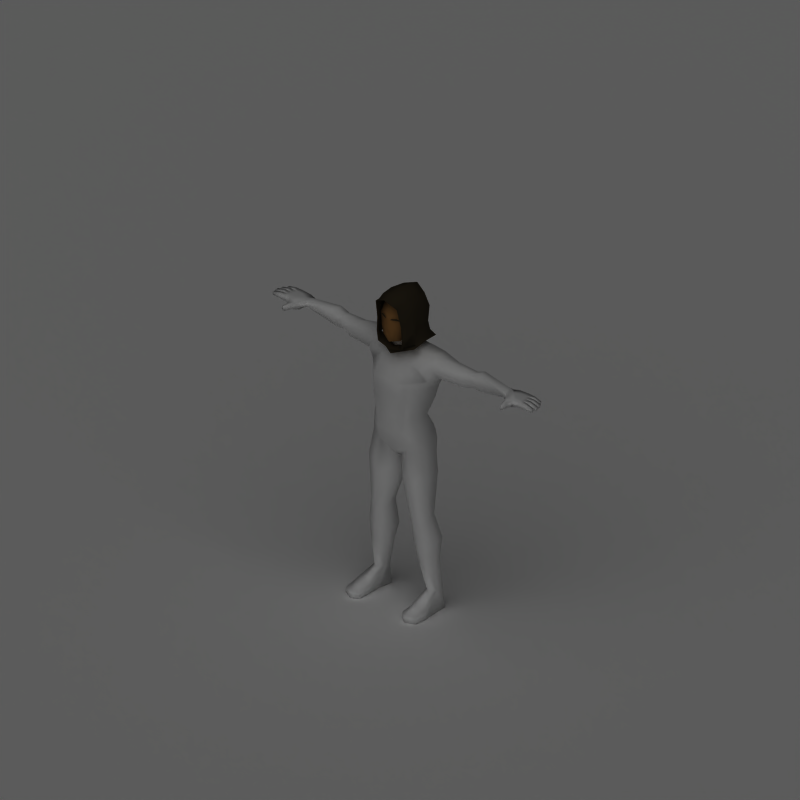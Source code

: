 # Source: male_head3.blend  (saved by Blender 2.49.2; exported with 4.5.12 LTS)
import bpy
from mathutils import Matrix  # noqa: F401  (used for matrix-valued properties, if any)

bpy.ops.wm.read_factory_settings(use_empty=True)
scene = bpy.context.scene
scene.name = 'Scene'

# ---- collections
col_collection_1 = bpy.data.collections.new('Collection 1'); scene.collection.children.link(col_collection_1)

# ---- materials (node trees are filled in below, after node groups)
mat_skin_001 = bpy.data.materials.new('Skin.001')
mat_skin_001.alpha_threshold = 0.0
mat_skin_001.preview_render_type = 'SHADERBALL'
mat_skin_001.diffuse_color = (0.6666, 0.4603, 0.2403, 1.0)
mat_skin_001.roughness = 0.5
mat_skin_001.specular_intensity = 0.0
mat_skin_001.line_color = (0.0, 0.0, 0.0, 1.0)
mat_leather = bpy.data.materials.new('Leather')
mat_leather.alpha_threshold = 0.0
mat_leather.preview_render_type = 'FLAT'
mat_leather.diffuse_color = (0.2273, 0.1926, 0.1311, 1.0)
mat_leather.specular_color = (0.3966, 0.3425, 0.294)
mat_leather.roughness = 0.5
mat_leather.specular_intensity = 0.0
mat_leather.line_color = (0.0, 0.0, 0.0, 1.0)
mat_invis = bpy.data.materials.new('Invis')
mat_invis.alpha_threshold = 0.0
mat_invis.preview_render_type = 'SHADERBALL'
mat_invis.diffuse_color = (1.0, 1.0, 1.0, 1.0)
mat_invis.roughness = 0.5
mat_invis.specular_intensity = 0.0
mat_material = bpy.data.materials.new('Material')
mat_material.alpha_threshold = 0.0
mat_material.roughness = 0.5
mat_material.line_color = (0.0, 0.0, 0.0, 1.0)
mat_shadowcatcher = bpy.data.materials.new('ShadowCatcher')
mat_shadowcatcher.alpha_threshold = 0.0
mat_shadowcatcher.diffuse_color = (1.0, 1.0, 1.0, 1.0)
mat_shadowcatcher.roughness = 0.5
mat_shadowcatcher.line_color = (0.0, 0.0, 0.0, 0.666)

# ---- material node trees

# ---- world
world_world = bpy.data.worlds.new('World'); scene.world = world_world
world_world.color = (0.1, 0.1, 0.1)
world_world.use_sun_shadow = False
world_world.sun_shadow_jitter_overblur = 0.0
world_world.cycles.sampling_method = 'MANUAL'
world_world.cycles.sample_map_resolution = 256

# ---- cameras
cam_camera_001 = bpy.data.cameras.new('Camera.001')
cam_camera_001.type = 'ORTHO'
cam_camera_001.passepartout_alpha = 0.2
cam_camera_001.clip_end = 100.0
cam_camera_001.lens = 35.0
cam_camera_001.ortho_scale = 4.245
cam_camera_001.show_passepartout = False
cam_camera_001.show_safe_areas = True
cam_camera_001.dof.focus_distance = 0.0
cam_camera_001.dof.aperture_fstop = 128.0

# ---- lights
light_lamp = bpy.data.lights.new('Lamp', 'SUN')
light_lamp.transmission_factor = 0.0
light_lamp.angle = 1.571
light_lamp.energy = 1.0
light_lamp.shadow_buffer_clip_start = 0.5
light_lamp.shadow_soft_size = 1.0
light_lamp.shadow_cascade_max_distance = 1000.0
light_lamp.cycles.use_multiple_importance_sampling = False

# ---- meshes
me_plane = bpy.data.meshes.new('Plane')
me_plane.from_pydata([], [], [])
me_plane.use_remesh_preserve_volume = False
me_plane.use_remesh_preserve_attributes = False
me_plane.use_mirror_vertex_groups = False
me_plane.update()
me_mehumanmale = bpy.data.meshes.new('meHumanMale')
me_mehumanmale.from_pydata([(-0.01556, -0.09391, 0.7634), (-0.04762, -0.08049, 0.775), (-0.07205, -0.06713, 0.763), (-0.04969, -0.08275, 0.7665), (-0.02085, -0.09152, 0.7698), (0.02057, -0.09152, 0.7698), (0.04942, -0.08275, 0.7665), (0.07178, -0.06713, 0.763), (0.04735, -0.08049, 0.775), (0.01529, -0.09391, 0.7634), (-0.04282, -0.06806, 0.7507), (0.04282, -0.06806, 0.7507), (0.02123, -0.0911, 0.7033), (-0.02123, -0.0911, 0.7033), (7.278e-09, -0.1193, 0.7103), (0.0, 0.02662, 0.8851), (0.07053, 0.0243, 0.8532), (-0.07053, 0.0243, 0.8532), (0.08691, 0.01961, 0.7702), (-0.08691, 0.01961, 0.7702), (0.07065, -0.06624, 0.6955), (5.315e-10, -0.1016, 0.6974), (-0.07065, -0.06624, 0.6955), (0.07748, 0.02366, 0.6945), (-0.07748, 0.02366, 0.6945), (0.0568, 0.1009, 0.6505), (0.06153, 0.009241, 0.6414), (0.06506, 0.1168, 0.6966), (0.05947, -0.06496, 0.6405), (0.07977, -0.06372, 0.7713), (0.06641, 0.1248, 0.7724), (0.06148, -0.04299, 0.8443), (0.06148, 0.09614, 0.8491), (3.02e-09, 0.1063, 0.8686), (0.0, -0.05914, 0.8715), (-0.06148, 0.09614, 0.8491), (-0.06148, -0.04299, 0.8443), (0.0, 0.1629, 0.7713), (0.0, -0.09518, 0.7713), (-0.06641, 0.1248, 0.7724), (-0.07977, -0.06372, 0.7713), (-0.05947, -0.06496, 0.6405), (-0.06506, 0.1168, 0.6966), (0.0, 0.1174, 0.6327), (-0.06153, 0.009241, 0.6414), (-0.0568, 0.1009, 0.6505), (0.0, 0.1537, 0.6955), (0.0, -0.08716, 0.6222), (0.0, -0.006751, 0.6107), (1.079e-05, -0.04304, 0.5848), (1.597e-05, -0.06355, 0.58), (-4.483e-05, 0.1799, 0.6865), (-0.07996, 0.149, 0.631), (-0.1287, -0.01605, 0.6216), (-4.823e-05, 0.1934, 0.6075), (-0.07811, 0.1355, 0.6877), (-0.08274, -0.06434, 0.6043), (-0.0845, -0.06883, 0.742), (-0.07973, 0.1452, 0.7787), (-4.756e-05, 0.1908, 0.7774), (-0.07493, -0.08333, 0.8555), (-0.0738, 0.1107, 0.8707), (2.452e-05, -0.1001, 0.8922), (-3.363e-05, 0.135, 0.8942), (0.07375, 0.1108, 0.8707), (0.07497, -0.08329, 0.8555), (0.07966, 0.1452, 0.7787), (0.08453, -0.06878, 0.742), (0.08277, -0.0643, 0.6043), (0.07804, 0.1356, 0.6877), (0.1287, -0.01598, 0.6216), (0.07988, 0.149, 0.631), (-0.09298, 0.02375, 0.6852), (0.09297, 0.0238, 0.6852), (-0.09042, -0.0669, 0.6615), (0.09045, -0.06686, 0.6615), (-0.1043, 0.0189, 0.7762), (0.1043, 0.01895, 0.7762), (-0.08464, 0.02452, 0.8757), (0.08463, 0.02457, 0.8757), (-6.78e-06, 0.02734, 0.9139), (1.418e-05, -0.05671, 0.582), (-0.1265, -0.02805, 0.627), (0.1266, -0.02799, 0.627), (0.1174, -0.02011, 0.6919), (-0.1174, -0.02017, 0.6919), (0.1, -0.02102, 0.7828), (-0.1, -0.02107, 0.7828), (0.07922, -0.04483, 0.8716), (-0.07919, -0.04487, 0.8716), (1.64e-05, -0.06553, 0.9004), (-0.08449, -0.08542, 0.7407), (-0.07492, -0.1084, 0.8545), (3.086e-05, -0.1251, 0.8912), (2.046e-05, -0.08114, 0.5734), (-0.08274, -0.08142, 0.597), (0.07498, -0.1083, 0.8545), (0.08453, -0.08537, 0.7407), (0.08278, -0.08138, 0.597), (-0.09041, -0.08332, 0.6595), (0.09045, -0.08328, 0.6596), (-0.09849, 0.1751, 0.5926), (-0.1308, -0.03677, 0.6039), (-4.98e-05, 0.1997, 0.5913), (1.865e-05, -0.07456, 0.5463), (0.1323, -0.03286, 0.6026), (0.0984, 0.1752, 0.5926), (-0.11, 0.06141, 0.6451), (0.1099, 0.06147, 0.6451), (0.08551, 0.07969, 0.6865), (-0.08555, 0.07965, 0.6865), (0.09197, 0.08208, 0.7774), (-0.09201, 0.08203, 0.7774), (0.07919, 0.06767, 0.8732), (-0.07922, 0.06763, 0.8732), (-2.02e-05, 0.08115, 0.9041), (-0.1275, 0.06899, 0.6164), (0.1282, 0.07135, 0.6156)], [], [(1, 3, 2), (4, 0, 3, 1), (6, 9, 5, 8), (8, 7, 6), (41, 47, 21, 13), (28, 12, 21, 47), (10, 40, 22), (13, 10, 22), (10, 13, 38), (40, 10, 38), (11, 12, 20), (29, 11, 20), (11, 29, 38), (12, 11, 38), (38, 13, 14), (38, 14, 12), (21, 14, 13), (21, 12, 14), (20, 12, 28), (13, 22, 41), (33, 15, 16, 32), (35, 17, 15, 33), (36, 34, 15, 17), (34, 31, 16, 15), (40, 36, 17, 19), (39, 19, 17, 35), (32, 16, 18, 30), (31, 29, 18, 16), (42, 24, 19, 39), (40, 19, 24, 22), (30, 18, 23, 27), (29, 20, 23, 18), (45, 44, 24, 42), (44, 41, 22, 24), (27, 23, 26, 25), (28, 26, 23, 20), (47, 48, 26, 28), (43, 46, 27, 25), (46, 37, 30, 27), (29, 31, 34, 38), (37, 33, 32, 30), (37, 39, 35, 33), (40, 38, 34, 36), (46, 42, 39, 37), (43, 45, 42, 46), (44, 48, 47, 41), (54, 52, 55, 51), (51, 55, 58, 59), (59, 58, 61, 63), (59, 63, 64, 66), (51, 59, 66, 69), (54, 51, 69, 71), (49, 81, 82, 53), (81, 50, 56, 82), (50, 81, 83, 68), (81, 49, 70, 83), (68, 83, 84, 75), (83, 70, 73, 84), (53, 82, 85, 72), (82, 56, 74, 85), (75, 84, 86, 67), (84, 73, 77, 86), (57, 87, 85, 74), (87, 76, 72, 85), (67, 86, 88, 65), (86, 77, 79, 88), (60, 89, 87, 57), (89, 78, 76, 87), (65, 88, 90, 62), (88, 79, 80, 90), (62, 90, 89, 60), (90, 80, 78, 89), (60, 57, 91, 92), (62, 60, 92, 93), (56, 50, 94, 95), (67, 65, 96, 97), (65, 62, 93, 96), (50, 68, 98, 94), (74, 56, 95, 99), (57, 74, 99, 91), (75, 67, 97, 100), (68, 75, 100, 98), (52, 54, 103, 101), (49, 53, 102, 104), (54, 71, 106, 103), (70, 49, 104, 105), (69, 109, 108, 71), (109, 73, 70, 108), (52, 107, 110, 55), (107, 53, 72, 110), (66, 111, 109, 69), (111, 77, 73, 109), (55, 110, 112, 58), (110, 72, 76, 112), (64, 113, 111, 66), (113, 79, 77, 111), (58, 112, 114, 61), (112, 76, 78, 114), (61, 114, 115, 63), (114, 78, 80, 115), (63, 115, 113, 64), (115, 80, 79, 113), (53, 107, 116, 102), (107, 52, 101, 116), (71, 108, 117, 106), (108, 70, 105, 117)])
me_mehumanmale.polygons.foreach_set('use_smooth', [True] * 106)
me_mehumanmale.polygons.foreach_set('material_index', [1, 1, 1, 1, 0, 0, 0, 0, 0, 0, 0, 0, 0, 0, 0, 0, 0, 0, 0, 0, 0, 0, 0, 0, 0, 0, 0, 0, 0, 0, 0, 0, 0, 0, 0, 0, 0, 0, 0, 0, 0, 0, 0, 0, 0, 0, 1, 1, 1, 1, 1, 1, 1, 1, 1, 1, 1, 1, 1, 1, 1, 1, 1, 1, 1, 1, 1, 1, 1, 1, 1, 1, 1, 1, 1, 1, 1, 1, 1, 1, 1, 1, 1, 1, 1, 1, 1, 1, 1, 1, 1, 1, 1, 1, 1, 1, 1, 1, 1, 1, 1, 1, 1, 1, 1, 1])
_k = set([(12, 21), (13, 21)])
me_mehumanmale.attributes.new('sharp_edge', 'BOOLEAN', 'EDGE').data.foreach_set('value', [ (min(e.vertices), max(e.vertices)) in _k for e in me_mehumanmale.edges])
_uv = me_mehumanmale.uv_layers.new(name='UVTex')
_uv.uv.foreach_set('vector', [0.0, 0.0, 1.0, 1.0, 1.0, 0.0, 1.0, 1.0, 0.0, 0.0, 1.0, 1.0, 1.0, 0.0, 1.0, 1.0, 0.0, 0.0, 1.0, 1.0, 1.0, 0.0, 0.0, 0.0, 1.0, 0.0, 1.0, 1.0, 0.877, 0.1074, 0.8781, 0.1315, 0.8555, 0.1314, 0.8555, 0.1182, 0.8769, 0.1557, 0.8554, 0.1447, 0.8555, 0.1314, 0.8781, 0.1315, 0.8425, 0.1113, 0.8295, 0.1044, 0.8555, 0.105, 0.8555, 0.1182, 0.8425, 0.1113, 0.8555, 0.105, 0.8425, 0.1113, 0.8555, 0.1182, 0.831, 0.1314, 0.8295, 0.1044, 0.8425, 0.1113, 0.831, 0.1314, 0.8424, 0.1515, 0.8554, 0.1447, 0.8553, 0.1579, 0.8294, 0.1583, 0.8424, 0.1515, 0.8553, 0.1579, 0.8424, 0.1515, 0.8294, 0.1583, 0.831, 0.1314, 0.8554, 0.1447, 0.8424, 0.1515, 0.831, 0.1314, 0.0, 0.0, 1.0, 1.0, 1.0, 0.0, 0.0, 0.0, 1.0, 0.0, 1.0, 1.0, 0.0, 0.0, 1.0, 0.0, 1.0, 1.0, 0.0, 0.0, 1.0, 1.0, 1.0, 0.0, 0.8553, 0.1579, 0.8554, 0.1447, 0.8769, 0.1557, 0.8555, 0.1182, 0.8555, 0.105, 0.877, 0.1074, 0.7385, 0.1311, 0.7698, 0.1312, 0.7719, 0.1609, 0.742, 0.1579, 0.7422, 0.1043, 0.772, 0.1015, 0.7698, 0.1312, 0.7385, 0.1311, 0.8001, 0.1059, 0.7984, 0.1313, 0.7698, 0.1312, 0.772, 0.1015, 0.7984, 0.1313, 0.7999, 0.1567, 0.7719, 0.1609, 0.7698, 0.1312, 0.8295, 0.1044, 0.8001, 0.1059, 0.7926, 0.07759, 0.8263, 0.07524, 0.8217, 0.03489, 0.8263, 0.07524, 0.7926, 0.07759, 0.791, 0.04694, 0.7905, 0.2155, 0.7923, 0.1849, 0.826, 0.1874, 0.8211, 0.2278, 0.7999, 0.1567, 0.8294, 0.1583, 0.826, 0.1874, 0.7923, 0.1849, 0.851, 0.03507, 0.8553, 0.07162, 0.8263, 0.07524, 0.8217, 0.03489, 0.8295, 0.1044, 0.8263, 0.07524, 0.8553, 0.07162, 0.8555, 0.105, 0.8211, 0.2278, 0.826, 0.1874, 0.8549, 0.1912, 0.8504, 0.2278, 0.8294, 0.1583, 0.8553, 0.1579, 0.8549, 0.1912, 0.826, 0.1874, 0.8717, 0.03722, 0.8778, 0.07661, 0.8553, 0.07162, 0.851, 0.03507, 0.8778, 0.07661, 0.877, 0.1074, 0.8555, 0.105, 0.8553, 0.07162, 0.8504, 0.2278, 0.8549, 0.1912, 0.8774, 0.1864, 0.8711, 0.2257, 0.8769, 0.1557, 0.8774, 0.1864, 0.8549, 0.1912, 0.8553, 0.1579, 0.8781, 0.1315, 0.9157, 0.1316, 0.9072, 0.1677, 0.8769, 0.1557, 0.8798, 0.251, 0.8504, 0.2584, 0.8504, 0.2278, 0.8711, 0.2257, 0.8504, 0.2584, 0.8179, 0.2582, 0.8211, 0.2278, 0.8504, 0.2278, 0.8294, 0.1583, 0.7999, 0.1567, 0.7984, 0.1313, 0.831, 0.1314, 0.8179, 0.2582, 0.7742, 0.2381, 0.7905, 0.2155, 0.8211, 0.2278, 0.8186, 0.004382, 0.8217, 0.03489, 0.791, 0.04694, 0.7748, 0.02423, 0.8295, 0.1044, 0.831, 0.1314, 0.7984, 0.1313, 0.8001, 0.1059, 0.8512, 0.004382, 0.851, 0.03507, 0.8217, 0.03489, 0.8186, 0.004382, 0.8806, 0.01197, 0.8717, 0.03722, 0.851, 0.03507, 0.8512, 0.004382, 0.9074, 0.09547, 0.9157, 0.1316, 0.8781, 0.1315, 0.877, 0.1074, 0.873, 0.3162, 0.8574, 0.3602, 0.8214, 0.3564, 0.8217, 0.3029, 0.8217, 0.3029, 0.8214, 0.3564, 0.7704, 0.356, 0.765, 0.3029, 0.765, 0.3029, 0.7704, 0.356, 0.7168, 0.3767, 0.6905, 0.3336, 0.7624, 0.7452, 0.6883, 0.7136, 0.7151, 0.6708, 0.7685, 0.6922, 0.8191, 0.7459, 0.7624, 0.7452, 0.7685, 0.6922, 0.8194, 0.6924, 0.8705, 0.7332, 0.8191, 0.7459, 0.8194, 0.6924, 0.8555, 0.689, 0.9339, 0.5251, 0.9011, 0.5249, 0.893, 0.4723, 0.9195, 0.462, 0.9011, 0.5249, 0.8683, 0.5247, 0.8665, 0.4825, 0.893, 0.4723, 0.8683, 0.5247, 0.9011, 0.5249, 0.8924, 0.5774, 0.866, 0.5668, 0.9011, 0.5249, 0.9339, 0.5251, 0.9188, 0.588, 0.8924, 0.5774, 0.866, 0.5668, 0.8664, 0.5936, 0.8279, 0.5997, 0.8284, 0.5706, 0.8664, 0.5936, 0.8667, 0.6204, 0.8275, 0.6287, 0.8279, 0.5997, 0.8679, 0.4289, 0.8672, 0.4557, 0.8288, 0.4492, 0.8287, 0.4201, 0.8672, 0.4557, 0.8665, 0.4825, 0.8289, 0.4783, 0.8288, 0.4492, 0.8284, 0.5706, 0.8279, 0.5997, 0.7801, 0.5966, 0.7831, 0.5712, 0.8279, 0.5997, 0.8275, 0.6287, 0.777, 0.622, 0.7801, 0.5966, 0.7837, 0.4771, 0.7809, 0.4517, 0.8288, 0.4492, 0.8289, 0.4783, 0.7809, 0.4517, 0.7782, 0.4263, 0.8287, 0.4201, 0.8288, 0.4492, 0.7831, 0.5712, 0.7801, 0.5966, 0.725, 0.5928, 0.7317, 0.5682, 0.7801, 0.5966, 0.777, 0.622, 0.7183, 0.6174, 0.725, 0.5928, 0.7322, 0.4796, 0.7258, 0.4549, 0.7809, 0.4517, 0.7837, 0.4771, 0.7258, 0.4549, 0.7194, 0.4302, 0.7782, 0.4263, 0.7809, 0.4517, 0.7317, 0.5682, 0.7073, 0.5719, 0.7042, 0.5237, 0.7292, 0.5239, 0.7073, 0.5719, 0.6828, 0.5755, 0.6792, 0.5236, 0.7042, 0.5237, 0.7292, 0.5239, 0.7042, 0.5237, 0.7078, 0.4756, 0.7322, 0.4796, 0.7042, 0.5237, 0.6792, 0.5236, 0.6834, 0.4716, 0.7078, 0.4756, 0.7322, 0.4796, 0.7258, 0.4549, 0.7809, 0.4517, 0.7837, 0.4771, 0.7292, 0.5239, 0.7042, 0.5237, 0.7078, 0.4756, 0.7322, 0.4796, 0.9011, 0.5249, 0.8683, 0.5247, 0.8665, 0.4825, 0.893, 0.4723, 0.7831, 0.5712, 0.7801, 0.5966, 0.725, 0.5928, 0.7317, 0.5682, 0.7317, 0.5682, 0.7073, 0.5719, 0.7042, 0.5237, 0.7292, 0.5239, 0.8683, 0.5247, 0.9011, 0.5249, 0.8924, 0.5774, 0.866, 0.5668, 0.8672, 0.4557, 0.8665, 0.4825, 0.8289, 0.4783, 0.8288, 0.4492, 0.7837, 0.4771, 0.7809, 0.4517, 0.8288, 0.4492, 0.8289, 0.4783, 0.8284, 0.5706, 0.8279, 0.5997, 0.7801, 0.5966, 0.7831, 0.5712, 0.866, 0.5668, 0.8664, 0.5936, 0.8279, 0.5997, 0.8284, 0.5706, 0.873, 0.3162, 0.8574, 0.3602, 0.8214, 0.3564, 0.8217, 0.3029, 0.9339, 0.5251, 0.9011, 0.5249, 0.893, 0.4723, 0.9195, 0.462, 0.8705, 0.7332, 0.8191, 0.7459, 0.8194, 0.6924, 0.8555, 0.689, 0.9011, 0.5249, 0.9339, 0.5251, 0.9188, 0.588, 0.8924, 0.5774, 0.8194, 0.6924, 0.8234, 0.6606, 0.8611, 0.6547, 0.8555, 0.689, 0.8234, 0.6606, 0.8275, 0.6287, 0.8667, 0.6204, 0.8611, 0.6547, 0.8574, 0.3602, 0.8626, 0.3946, 0.825, 0.3883, 0.8214, 0.3564, 0.8626, 0.3946, 0.8679, 0.4289, 0.8287, 0.4201, 0.825, 0.3883, 0.7685, 0.6922, 0.7728, 0.6571, 0.8234, 0.6606, 0.8194, 0.6924, 0.7728, 0.6571, 0.777, 0.622, 0.8275, 0.6287, 0.8234, 0.6606, 0.8214, 0.3564, 0.825, 0.3883, 0.7743, 0.3912, 0.7704, 0.356, 0.825, 0.3883, 0.8287, 0.4201, 0.7782, 0.4263, 0.7743, 0.3912, 0.7151, 0.6708, 0.7167, 0.6441, 0.7728, 0.6571, 0.7685, 0.6922, 0.7167, 0.6441, 0.7183, 0.6174, 0.777, 0.622, 0.7728, 0.6571, 0.7704, 0.356, 0.7743, 0.3912, 0.7181, 0.4035, 0.7168, 0.3767, 0.7743, 0.3912, 0.7782, 0.4263, 0.7194, 0.4302, 0.7181, 0.4035, 0.6313, 0.4761, 0.6573, 0.4739, 0.6484, 0.5234, 0.6176, 0.5232, 0.6573, 0.4739, 0.6834, 0.4716, 0.6792, 0.5236, 0.6484, 0.5234, 0.6176, 0.5232, 0.6484, 0.5234, 0.6567, 0.573, 0.6307, 0.5705, 0.6484, 0.5234, 0.6792, 0.5236, 0.6828, 0.5755, 0.6567, 0.573, 0.8574, 0.3602, 0.8626, 0.3946, 0.825, 0.3883, 0.8214, 0.3564, 0.8626, 0.3946, 0.8679, 0.4289, 0.8287, 0.4201, 0.825, 0.3883, 0.8194, 0.6924, 0.8234, 0.6606, 0.8611, 0.6547, 0.8555, 0.689, 0.8234, 0.6606, 0.8275, 0.6287, 0.8667, 0.6204, 0.8611, 0.6547])
me_mehumanmale.materials.append(mat_skin_001)
me_mehumanmale.materials.append(mat_leather)
me_mehumanmale.use_remesh_preserve_volume = False
me_mehumanmale.use_remesh_preserve_attributes = False
me_mehumanmale.use_mirror_vertex_groups = False
me_mehumanmale.update()
me_mehumanmale_003 = bpy.data.meshes.new('meHumanMale.003')
me_mehumanmale_003.from_pydata([(-0.7955, 0.006095, 0.492), (-0.8343, 0.0159, 0.5007), (-0.8356, 0.04222, 0.501), (-0.8021, 0.01565, 0.531), (-0.8328, 0.01575, 0.5332), (-0.834, 0.04207, 0.5334), (-0.8317, 0.06848, 0.5335), (-0.8332, 0.06864, 0.5011), (-0.7538, 0.1236, 0.4855), (-0.7525, 0.1239, 0.5275), (-0.887, 0.06724, 0.5064), (-0.8857, 0.06711, 0.5324), (-0.8845, 0.04079, 0.5321), (-0.8857, 0.04092, 0.5061), (-0.9332, 0.04552, 0.5038), (-0.9351, 0.0422, 0.5221), (-0.9361, 0.06326, 0.5223), (-0.9339, 0.06026, 0.5039), (-0.88, 0.09626, 0.5308), (-0.8811, 0.09637, 0.5074), (-0.8799, 0.07005, 0.5061), (-0.8787, 0.06993, 0.5321), (-0.9257, 0.07143, 0.5219), (-0.9238, 0.07475, 0.5036), (-0.9245, 0.08948, 0.5052), (-0.9267, 0.09249, 0.5217), (-0.8802, 0.03816, 0.5321), (-0.879, 0.01184, 0.5319), (-0.8815, 0.03828, 0.5061), (-0.8802, 0.01196, 0.5059), (-0.9277, 0.01656, 0.5035), (-0.9284, 0.0313, 0.5037), (-0.9296, 0.01324, 0.5218), (-0.9306, 0.0343, 0.522), (-0.746, 0.02078, 0.5285), (-0.7519, 0.07362, 0.5343), (-0.7473, 0.02011, 0.4826), (-0.7536, 0.07334, 0.483), (-0.7622, -0.01882, 0.495), (-0.7612, -0.01819, 0.5266), (-0.7872, -0.02689, 0.5262), (-0.7882, -0.02745, 0.4981), (-0.7941, -0.06078, 0.502), (-0.7921, -0.05855, 0.5231), (-0.7768, -0.06227, 0.5267), (-0.7777, -0.06298, 0.4971), (-0.9074, 0.1194, 0.5217), (-0.9052, 0.1164, 0.5052), (-0.9046, 0.1017, 0.5036), (-0.9064, 0.09838, 0.5219), (-0.8594, 0.09688, 0.5321), (-0.8606, 0.097, 0.5061), (-0.8618, 0.1233, 0.5074), (-0.8607, 0.1232, 0.5308), (-0.8105, 0.1237, 0.5315), (-0.8118, 0.1238, 0.5022), (-0.8237, 0.09509, 0.5016), (-0.8222, 0.09494, 0.5325), (-0.7883, 0.1249, 0.4919), (-0.7857, 0.1252, 0.5286), (-0.7937, 0.04366, 0.501), (-0.7921, 0.04351, 0.5334), (-0.792, 0.09604, 0.5016), (-0.7906, 0.0959, 0.5325), (-2.039e-09, -0.006751, 0.6107), (-2.797e-08, -0.09263, 0.4069), (-0.4702, 0.09932, 0.458), (-0.4702, 0.0652, 0.4579), (-0.4919, 0.03829, 0.5016), (-0.4702, 0.06513, 0.5426), (-0.4702, 0.09929, 0.5425), (-0.4702, 0.1423, 0.5015), (-0.1997, 0.1172, 0.3937), (-0.1954, 0.001093, 0.4103), (-0.1761, -0.04527, 0.4982), (-0.1421, 0.02877, 0.5718), (-0.1435, 0.1157, 0.5712), (-0.1756, 0.1655, 0.485), (-0.7113, 0.1171, 0.5196), (-0.7113, 0.09405, 0.5362), (-0.7113, 0.0553, 0.5296), (-0.7113, 0.03954, 0.506), (-0.7113, 0.06277, 0.4884), (-0.7113, 0.1017, 0.4951), (-0.06708, 0.185, 0.4823), (-0.06041, 0.09357, 0.591), (-0.05989, 0.009367, 0.5929), (-0.07574, -0.03336, 0.5206), (-1.416e-08, -0.0469, 0.4858), (5.239e-08, 0.1735, 0.4759), (-0.1425, 0.05578, 0.1736), (-0.1309, -0.04419, 0.2146), (-0.1018, -0.08717, 0.2312), (-0.06096, 0.1153, 0.1601), (-0.08111, -0.08509, 0.0904), (-0.1514, -0.03732, 0.0802), (-0.08111, 0.1724, 0.04672), (-0.1528, 0.1123, 0.06343), (-0.1659, -0.02252, 0.03588), (-0.08681, -0.06802, 0.004748), (-0.08681, 0.1805, -0.03471), (-0.1677, 0.1103, 0.01514), (-0.1549, 0.0913, -0.8743), (-0.1549, 0.04407, -0.8743), (-0.1894, 0.01014, -0.8743), (-0.2239, 0.04407, -0.8743), (-0.2239, 0.0913, -0.8743), (-0.1894, 0.1239, -0.8743), (-0.1409, 0.08509, -0.4201), (-0.1955, 0.05539, -0.4139), (-0.1973, -0.0116, -0.4355), (-0.1447, -0.04235, -0.4651), (-0.08335, -0.0116, -0.4458), (-0.08152, 0.05539, -0.4242), (-0.1421, 0.08829, -0.9849), (-0.1547, 0.007083, -0.9849), (-0.1895, 0.006883, -0.9849), (-0.2459, 0.007083, -0.9849), (-0.2424, 0.08829, -0.9849), (-0.1898, 0.1349, -0.9849), (-0.2507, -0.1486, -0.9849), (-0.1924, -0.1768, -0.9849), (-0.1525, -0.1486, -0.9849), (-0.2483, -0.1486, -0.9474), (-0.1921, -0.1768, -0.9446), (-0.1525, -0.1486, -0.9474), (-7.368e-09, -0.0244, 0.5465), (4.734e-08, 0.1568, 0.5435), (-0.0568, 0.1009, 0.6505), (-0.06153, 0.009241, 0.6414), (3.546e-08, 0.1174, 0.6327), (-0.09982, -0.09515, 0.401), (-0.09237, 0.1742, 0.3625), (-0.002365, 0.1554, 0.3587), (-0.5163, 0.1056, 0.4519), (-0.5163, 0.1438, 0.5031), (-0.5163, 0.1056, 0.5587), (-0.5163, 0.06546, 0.5588), (-0.5163, 0.03676, 0.5032), (-0.5163, 0.0655, 0.4518), (-0.406, 0.05013, 0.4408), (-0.3339, 0.1048, 0.4296), (-0.425, 0.02133, 0.4907), (-0.4037, 0.05363, 0.5437), (-0.334, 0.104, 0.5434), (-0.3034, 0.1587, 0.4877), (-0.08875, 0.01261, -0.6147), (-0.1569, -0.02393, -0.6045), (-0.231, 0.01176, -0.5779), (-0.2293, 0.08238, -0.5579), (-0.1534, 0.1322, -0.5632), (-0.08658, 0.08886, -0.5895), (-0.1987, 0.08077, -0.1604), (-0.1983, -0.02645, -0.1559), (-0.1135, 0.1367, -0.2061), (-0.112, -0.06545, -0.1885), (-0.02201, -0.004925, -0.2443), (-0.02141, 0.06641, -0.2372), (0.02141, 0.06641, -0.2372), (0.02201, -0.004925, -0.2443), (0.112, -0.06545, -0.1885), (0.1135, 0.1367, -0.2061), (0.1983, -0.02645, -0.1559), (0.1987, 0.08077, -0.1604), (0.08658, 0.08886, -0.5895), (0.1534, 0.1322, -0.5632), (0.2293, 0.08238, -0.5579), (0.231, 0.01176, -0.5779), (0.1569, -0.02393, -0.6045), (0.08875, 0.01261, -0.6147), (0.3034, 0.1587, 0.4877), (0.334, 0.104, 0.5434), (0.4037, 0.05363, 0.5437), (0.425, 0.02133, 0.4907), (0.3339, 0.1048, 0.4296), (0.406, 0.05013, 0.4408), (0.09237, 0.1742, 0.3625), (0.09982, -0.09515, 0.401), (0.06153, 0.009241, 0.6414), (0.0568, 0.1009, 0.6505), (0.1525, -0.1486, -0.9474), (0.1921, -0.1768, -0.9446), (0.2483, -0.1486, -0.9474), (0.1525, -0.1486, -0.9849), (0.1924, -0.1768, -0.9849), (0.2507, -0.1486, -0.9849), (0.1898, 0.1349, -0.9849), (0.2424, 0.08829, -0.9849), (0.2459, 0.007083, -0.9849), (0.1895, 0.006883, -0.9849), (0.1547, 0.007083, -0.9849), (0.1421, 0.08829, -0.9849), (0.08152, 0.05539, -0.4242), (0.08335, -0.0116, -0.4458), (0.1447, -0.04235, -0.4651), (0.1973, -0.0116, -0.4355), (0.1955, 0.05539, -0.4139), (0.1409, 0.08509, -0.4201), (0.1894, 0.1239, -0.8743), (0.2239, 0.0913, -0.8743), (0.2239, 0.04407, -0.8743), (0.1894, 0.01014, -0.8743), (0.1549, 0.04407, -0.8743), (0.1549, 0.0913, -0.8743), (-1.662e-08, -0.05504, -0.05819), (3.879e-08, 0.1284, -0.08252), (0.1677, 0.1103, 0.01514), (0.08681, 0.1805, -0.03471), (0.08681, -0.06802, 0.004748), (0.1659, -0.02252, 0.03588), (-2.57e-08, -0.08509, 0.0904), (0.1528, 0.1123, 0.06343), (0.08111, 0.1724, 0.04672), (0.1514, -0.03732, 0.0802), (0.08111, -0.08509, 0.0904), (0.06096, 0.1153, 0.1601), (0.1018, -0.08717, 0.2312), (0.1309, -0.04419, 0.2146), (0.1425, 0.05578, 0.1736), (-2.248e-08, -0.07445, 0.2312), (0.07574, -0.03336, 0.5206), (0.05989, 0.009367, 0.5929), (0.06041, 0.09357, 0.591), (0.06708, 0.185, 0.4823), (0.1756, 0.1655, 0.485), (0.1435, 0.1157, 0.5712), (0.1421, 0.02877, 0.5718), (0.1761, -0.04527, 0.4982), (0.1954, 0.001093, 0.4103), (0.1997, 0.1172, 0.3937), (0.4702, 0.1423, 0.5015), (0.4702, 0.09929, 0.5425), (0.4702, 0.06513, 0.5426), (0.4919, 0.03829, 0.5016), (0.4702, 0.0652, 0.4579), (0.4702, 0.09932, 0.458), (4.8e-08, 0.159, 0.04968), (3.133e-08, 0.1037, 0.1631), (-0.1922, -0.08016, -0.9849), (-0.2559, -0.07927, -0.9849), (-0.2533, -0.0823, -0.938), (-0.151, -0.07927, -0.9849), (-0.1522, -0.0823, -0.938), (-0.1917, -0.08636, -0.9185), (0.1917, -0.08636, -0.9185), (0.1522, -0.0823, -0.938), (0.151, -0.07927, -0.9849), (0.2533, -0.0823, -0.938), (0.2559, -0.07927, -0.9849), (0.1922, -0.08016, -0.9849), (-0.11, 0.02135, -0.7154), (-0.1659, -0.008547, -0.6986), (-0.2258, 0.0173, -0.6811), (-0.2246, 0.06937, -0.6677), (-0.1628, 0.1191, -0.6569), (-0.1089, 0.07341, -0.7021), (0.1089, 0.07341, -0.7021), (0.1628, 0.1191, -0.6569), (0.2246, 0.06937, -0.6677), (0.2258, 0.0173, -0.6811), (0.1659, -0.008547, -0.6986), (0.11, 0.02135, -0.7154), (-0.1799, 0.09098, -0.04574), (-0.1723, -0.0157, -0.0009543), (-0.0983, 0.1419, -0.09928), (-0.09178, -0.05109, -0.02231), (0.0137, 0.0901, -0.1081), (0.01324, -0.003993, -0.1027), (0.09178, -0.05109, -0.02231), (0.0983, 0.1419, -0.09928), (0.1723, -0.0157, -0.0009543), (0.1799, 0.09098, -0.04574), (-0.0137, 0.0901, -0.1081), (-0.01324, -0.003993, -0.1027), (-0.1673, 0.09822, 0.2785), (-0.1484, -0.03516, 0.2929), (-0.1087, -0.0905, 0.2861), (-0.07839, 0.1417, 0.2566), (0.07839, 0.1417, 0.2566), (0.1087, -0.0905, 0.2861), (0.1484, -0.03516, 0.2929), (0.1673, 0.09822, 0.2785), (3.822e-08, 0.1266, 0.2579), (-2.503e-08, -0.08288, 0.2737), (-0.2318, 0.03908, 0.4371), (-0.2207, 0.1144, 0.4116), (-0.2292, 0.008272, 0.4913), (-0.224, 0.04324, 0.5655), (-0.2214, 0.115, 0.565), (-0.2079, 0.1549, 0.4864), (0.2079, 0.1549, 0.4864), (0.2214, 0.115, 0.565), (0.224, 0.04324, 0.5655), (0.2292, 0.008272, 0.4913), (0.2207, 0.1144, 0.4116), (0.2318, 0.03908, 0.4371), (0.5163, 0.0655, 0.4518), (0.5163, 0.03676, 0.5032), (0.5163, 0.06546, 0.5588), (0.5163, 0.1056, 0.5587), (0.5163, 0.1438, 0.5031), (0.5163, 0.1056, 0.4519), (0.7113, 0.1017, 0.4951), (0.7113, 0.06277, 0.4884), (0.7113, 0.03954, 0.506), (0.7113, 0.0553, 0.5296), (0.7113, 0.09405, 0.5362), (0.7113, 0.1171, 0.5196), (0.7906, 0.09589, 0.5325), (0.792, 0.09604, 0.5016), (0.7921, 0.0435, 0.5334), (0.7937, 0.04366, 0.501), (0.7857, 0.1252, 0.5286), (0.7883, 0.1249, 0.4919), (0.8222, 0.09494, 0.5325), (0.8237, 0.09508, 0.5016), (0.8118, 0.1238, 0.5022), (0.8105, 0.1237, 0.5315), (0.8607, 0.1232, 0.5308), (0.8618, 0.1233, 0.5074), (0.8606, 0.097, 0.5061), (0.8594, 0.09688, 0.5321), (0.9064, 0.09838, 0.5219), (0.9046, 0.1017, 0.5036), (0.9052, 0.1164, 0.5052), (0.9074, 0.1194, 0.5217), (0.7777, -0.06298, 0.4971), (0.7768, -0.06227, 0.5267), (0.7921, -0.05855, 0.5231), (0.7941, -0.06078, 0.502), (0.7882, -0.02745, 0.4981), (0.7872, -0.02689, 0.5262), (0.7612, -0.01819, 0.5266), (0.7622, -0.01882, 0.495), (0.7536, 0.07334, 0.483), (0.7473, 0.02011, 0.4826), (0.7519, 0.07362, 0.5343), (0.746, 0.02078, 0.5285), (0.9306, 0.0343, 0.522), (0.9296, 0.01324, 0.5218), (0.9284, 0.0313, 0.5037), (0.9277, 0.01656, 0.5035), (0.8802, 0.01196, 0.5059), (0.8815, 0.03828, 0.5061), (0.879, 0.01184, 0.5319), (0.8802, 0.03816, 0.5321), (0.9267, 0.09249, 0.5217), (0.9245, 0.08948, 0.5052), (0.9238, 0.07475, 0.5036), (0.9257, 0.07143, 0.5219), (0.8787, 0.06993, 0.5321), (0.8799, 0.07005, 0.5061), (0.8811, 0.09637, 0.5074), (0.88, 0.09626, 0.5308), (0.9339, 0.06026, 0.5039), (0.9361, 0.06325, 0.5223), (0.9351, 0.0422, 0.5221), (0.9332, 0.04552, 0.5038), (0.8857, 0.04092, 0.5061), (0.8845, 0.04079, 0.5321), (0.8857, 0.06711, 0.5324), (0.887, 0.06724, 0.5064), (0.7525, 0.1239, 0.5275), (0.7538, 0.1236, 0.4855), (0.8332, 0.06864, 0.5011), (0.8317, 0.06848, 0.5335), (0.834, 0.04207, 0.5334), (0.8328, 0.01575, 0.5332), (0.8021, 0.01564, 0.531), (0.8356, 0.04222, 0.501), (0.8343, 0.0159, 0.5007), (0.7955, 0.006094, 0.492), (-0.1778, 0.1119, 0.3418), (-0.1574, -0.02372, 0.352), (-0.1042, -0.09574, 0.3346), (-0.08538, 0.1608, 0.3096), (0.08538, 0.1608, 0.3096), (0.1042, -0.09574, 0.3346), (0.1574, -0.02372, 0.352), (0.1778, 0.1119, 0.3418), (4.345e-08, 0.1439, 0.3083), (-2.738e-08, -0.09067, 0.3314)], [], [(0, 3, 4, 1), (7, 2, 13, 10), (6, 7, 10, 11), (5, 6, 11, 12), (2, 5, 12, 13), (13, 12, 15, 14), (12, 11, 16, 15), (11, 10, 17, 16), (10, 13, 14, 17), (14, 15, 16, 17), (6, 57, 18, 21), (56, 7, 20, 19), (7, 6, 21, 20), (20, 21, 22, 23), (19, 20, 23, 24), (21, 18, 25, 22), (18, 19, 24, 25), (23, 22, 25, 24), (4, 5, 26, 27), (5, 2, 28, 26), (1, 4, 27, 29), (2, 1, 29, 28), (28, 29, 30, 31), (29, 27, 32, 30), (26, 28, 31, 33), (27, 26, 33, 32), (30, 32, 33, 31), (36, 34, 39, 38), (0, 36, 38, 41), (34, 3, 40, 39), (3, 0, 41, 40), (40, 41, 42, 43), (39, 40, 43, 44), (41, 38, 45, 42), (38, 39, 44, 45), (43, 42, 45, 44), (80, 34, 36, 81), (79, 35, 34, 80), (78, 9, 35, 79), (82, 37, 8, 83), (81, 36, 37, 82), (48, 49, 46, 47), (53, 52, 47, 46), (50, 53, 46, 49), (52, 51, 48, 47), (51, 50, 49, 48), (55, 56, 51, 52), (57, 54, 53, 50), (54, 55, 52, 53), (78, 83, 8, 9), (9, 8, 58, 59), (54, 59, 58, 55), (6, 35, 63, 57), (54, 57, 63, 59), (9, 59, 63, 35), (5, 61, 35, 6), (3, 34, 35, 61), (3, 61, 5, 4), (2, 7, 37, 60), (7, 56, 62, 37), (0, 60, 37, 36), (8, 37, 62, 58), (55, 58, 62, 56), (0, 1, 2, 60), (18, 57, 56, 19), (50, 51, 56, 57), (77, 76, 85, 84), (76, 75, 86, 85), (75, 74, 87, 86), (94, 95, 98, 99), (97, 96, 100, 101), (96, 236, 205, 100), (210, 94, 99, 204), (95, 97, 101, 98), (102, 103, 115, 114), (105, 106, 118, 117), (106, 107, 119, 118), (107, 102, 114, 119), (125, 124, 121, 122), (124, 123, 120, 121), (86, 87, 88, 126), (84, 85, 127, 89), (85, 86, 129, 128), (64, 129, 86, 126), (127, 85, 128, 130), (88, 87, 131, 65), (84, 89, 133, 132), (73, 131, 87, 74), (72, 77, 84, 132), (219, 92, 94, 210), (91, 95, 94, 92), (90, 97, 95, 91), (90, 93, 96, 97), (237, 236, 96, 93), (116, 117, 118, 119), (114, 115, 116, 119), (66, 134, 135, 71), (134, 83, 78, 135), (71, 135, 136, 70), (135, 78, 79, 136), (70, 136, 137, 69), (136, 79, 80, 137), (69, 137, 138, 68), (137, 80, 81, 138), (68, 138, 139, 67), (138, 81, 82, 139), (67, 139, 134, 66), (139, 82, 83, 134), (67, 140, 142, 68), (68, 142, 143, 69), (69, 143, 144, 70), (70, 144, 145, 71), (141, 66, 71, 145), (66, 141, 140, 67), (235, 234, 175, 174), (174, 170, 230, 235), (231, 230, 170, 171), (232, 231, 171, 172), (233, 232, 172, 173), (234, 233, 173, 175), (234, 235, 301, 296), (233, 234, 296, 297), (232, 233, 297, 298), (231, 232, 298, 299), (230, 231, 299, 300), (235, 230, 300, 301), (191, 186, 189, 190), (189, 186, 187, 188), (237, 215, 212, 236), (218, 211, 212, 215), (218, 217, 213, 211), (217, 216, 214, 213), (219, 210, 214, 216), (229, 176, 223, 224), (228, 227, 220, 177), (223, 176, 133, 89), (88, 65, 177, 220), (127, 130, 179, 222), (64, 126, 221, 178), (222, 179, 178, 221), (223, 89, 127, 222), (221, 126, 88, 220), (181, 184, 185, 182), (180, 183, 184, 181), (198, 186, 191, 203), (199, 187, 186, 198), (200, 188, 187, 199), (203, 191, 190, 202), (213, 209, 206, 211), (210, 204, 208, 214), (212, 207, 205, 236), (211, 206, 207, 212), (214, 208, 209, 213), (226, 221, 220, 227), (225, 222, 221, 226), (224, 223, 222, 225), (116, 238, 239, 117), (238, 121, 120, 239), (117, 239, 240, 105), (239, 120, 123, 240), (115, 241, 238, 116), (241, 122, 121, 238), (103, 242, 241, 115), (242, 125, 122, 241), (105, 240, 243, 104), (240, 123, 124, 243), (104, 243, 242, 103), (243, 124, 125, 242), (202, 245, 244, 201), (245, 180, 181, 244), (201, 244, 247, 200), (244, 181, 182, 247), (190, 246, 245, 202), (246, 183, 180, 245), (189, 249, 246, 190), (249, 184, 183, 246), (200, 247, 248, 188), (247, 182, 185, 248), (188, 248, 249, 189), (248, 185, 184, 249), (146, 250, 255, 151), (250, 103, 102, 255), (147, 251, 250, 146), (251, 104, 103, 250), (148, 252, 251, 147), (252, 105, 104, 251), (149, 253, 252, 148), (253, 106, 105, 252), (150, 254, 253, 149), (254, 107, 106, 253), (151, 255, 254, 150), (255, 102, 107, 254), (165, 257, 256, 164), (257, 198, 203, 256), (166, 258, 257, 165), (258, 199, 198, 257), (167, 259, 258, 166), (259, 200, 199, 258), (168, 260, 259, 167), (260, 201, 200, 259), (169, 261, 260, 168), (261, 202, 201, 260), (164, 256, 261, 169), (256, 203, 202, 261), (101, 262, 263, 98), (262, 152, 153, 263), (100, 264, 262, 101), (264, 154, 152, 262), (98, 263, 265, 99), (263, 153, 155, 265), (99, 265, 273, 204), (265, 155, 156, 273), (205, 272, 264, 100), (272, 157, 154, 264), (204, 273, 272, 205), (273, 156, 157, 272), (205, 266, 267, 204), (266, 158, 159, 267), (207, 269, 266, 205), (269, 161, 158, 266), (204, 267, 268, 208), (267, 159, 160, 268), (208, 268, 270, 209), (268, 160, 162, 270), (206, 271, 269, 207), (271, 163, 161, 269), (209, 270, 271, 206), (270, 162, 163, 271), (274, 90, 91, 275), (275, 91, 92, 276), (219, 283, 276, 92), (277, 93, 90, 274), (93, 277, 282, 237), (237, 282, 278, 215), (281, 218, 215, 278), (216, 279, 283, 219), (279, 216, 217, 280), (280, 217, 218, 281), (140, 284, 286, 142), (284, 73, 74, 286), (142, 286, 287, 143), (286, 74, 75, 287), (143, 287, 288, 144), (287, 75, 76, 288), (144, 288, 289, 145), (288, 76, 77, 289), (72, 285, 289, 77), (285, 141, 145, 289), (141, 285, 284, 140), (285, 72, 73, 284), (175, 295, 294, 174), (295, 228, 229, 294), (224, 290, 294, 229), (290, 170, 174, 294), (170, 290, 291, 171), (290, 224, 225, 291), (171, 291, 292, 172), (291, 225, 226, 292), (172, 292, 293, 173), (292, 226, 227, 293), (173, 293, 295, 175), (293, 227, 228, 295), (296, 301, 302, 303), (297, 296, 303, 304), (298, 297, 304, 305), (299, 298, 305, 306), (300, 299, 306, 307), (301, 300, 307, 302), (321, 314, 315, 320), (353, 352, 315, 314), (371, 311, 369, 370), (316, 315, 309, 313), (363, 313, 309, 334), (371, 335, 334, 311), (364, 334, 309, 315), (369, 311, 334, 364), (368, 367, 366, 310), (368, 310, 336, 337), (366, 365, 336, 310), (362, 336, 308, 312), (317, 312, 308, 314), (365, 314, 308, 336), (317, 316, 313, 312), (362, 312, 313, 363), (307, 362, 363, 302), (317, 318, 319, 316), (314, 321, 318, 317), (316, 319, 320, 315), (320, 323, 322, 321), (319, 324, 323, 320), (321, 322, 325, 318), (318, 325, 324, 319), (323, 324, 325, 322), (304, 303, 334, 335), (303, 302, 363, 334), (307, 306, 336, 362), (306, 305, 337, 336), (305, 304, 335, 337), (328, 327, 326, 329), (333, 326, 327, 332), (330, 329, 326, 333), (332, 327, 328, 331), (331, 328, 329, 330), (368, 331, 330, 371), (337, 332, 331, 368), (371, 330, 333, 335), (335, 333, 332, 337), (341, 340, 338, 339), (344, 339, 338, 345), (345, 338, 340, 343), (342, 341, 339, 344), (343, 340, 341, 342), (369, 343, 342, 370), (370, 342, 344, 367), (366, 345, 343, 369), (367, 344, 345, 366), (348, 347, 346, 349), (353, 346, 347, 352), (350, 349, 346, 353), (352, 347, 348, 351), (351, 348, 349, 350), (364, 351, 350, 365), (315, 352, 351, 364), (365, 350, 353, 314), (357, 354, 355, 356), (361, 354, 357, 358), (360, 355, 354, 361), (359, 356, 355, 360), (358, 357, 356, 359), (369, 358, 359, 366), (366, 359, 360, 365), (365, 360, 361, 364), (364, 361, 358, 369), (371, 370, 367, 368), (72, 372, 373, 73), (372, 274, 275, 373), (73, 373, 374, 131), (373, 275, 276, 374), (283, 381, 374, 276), (381, 65, 131, 374), (132, 375, 372, 72), (375, 277, 274, 372), (277, 375, 380, 282), (375, 132, 133, 380), (282, 380, 376, 278), (380, 133, 176, 376), (229, 379, 376, 176), (379, 281, 278, 376), (279, 377, 381, 283), (377, 177, 65, 381), (177, 377, 378, 228), (377, 279, 280, 378), (228, 378, 379, 229), (378, 280, 281, 379), (167, 195, 194, 168), (166, 196, 195, 167), (168, 194, 193, 169), (164, 169, 193, 192), (164, 192, 197, 165), (165, 197, 196, 166), (160, 194, 195, 162), (159, 193, 194, 160), (158, 192, 193, 159), (162, 195, 196, 163), (161, 163, 196, 197), (158, 161, 197, 192), (111, 112, 156, 155), (110, 111, 155, 153), (109, 110, 153, 152), (111, 147, 146, 112), (112, 146, 151, 113), (110, 148, 147, 111), (109, 149, 148, 110), (112, 113, 157, 156), (108, 154, 157, 113), (108, 109, 152, 154), (108, 113, 151, 150), (108, 150, 149, 109)])
me_mehumanmale_003.polygons.foreach_set('use_smooth', [True] * 378)
_uv = me_mehumanmale_003.uv_layers.new(name='UVTex')
_uv.uv.foreach_set('vector', [0.8233, 0.6675, 0.8184, 0.6884, 0.8023, 0.6888, 0.8021, 0.6717, 0.8063, 0.7882, 0.8059, 0.8019, 0.78, 0.8042, 0.7785, 0.7907, 0.1665, 0.9145, 0.1665, 0.9325, 0.1367, 0.9309, 0.1367, 0.9165, 0.8018, 0.7024, 0.8031, 0.7162, 0.7749, 0.7156, 0.7755, 0.7018, 0.2736, 0.9156, 0.2737, 0.9336, 0.2458, 0.9316, 0.2458, 0.9172, 0.2458, 0.9172, 0.2458, 0.9316, 0.2181, 0.9247, 0.2195, 0.9145, 0.7755, 0.7018, 0.7749, 0.7156, 0.7481, 0.7136, 0.7486, 0.7026, 0.1367, 0.9165, 0.1367, 0.9309, 0.1105, 0.9336, 0.109, 0.9234, 0.7785, 0.7907, 0.78, 0.8042, 0.7554, 0.8034, 0.7545, 0.7958, 0.7554, 0.8034, 0.7461, 0.806, 0.7449, 0.7952, 0.7545, 0.7958, 0.8031, 0.7162, 0.8083, 0.7303, 0.7775, 0.7313, 0.7781, 0.7172, 0.8102, 0.7741, 0.8063, 0.7882, 0.7818, 0.7892, 0.7802, 0.7756, 0.1665, 0.9325, 0.1665, 0.9145, 0.1924, 0.9165, 0.1924, 0.9309, 0.1924, 0.9309, 0.1924, 0.9165, 0.2181, 0.9234, 0.2167, 0.9336, 0.7802, 0.7756, 0.7818, 0.7892, 0.7588, 0.7885, 0.7579, 0.7809, 0.7781, 0.7172, 0.7775, 0.7313, 0.7521, 0.7298, 0.7524, 0.7185, 0.3525, 0.9171, 0.3526, 0.93, 0.3284, 0.9326, 0.3269, 0.9234, 0.7588, 0.7885, 0.7492, 0.7903, 0.7492, 0.7793, 0.7579, 0.7809, 0.8023, 0.6888, 0.8018, 0.7024, 0.7779, 0.7004, 0.7792, 0.6871, 0.2737, 0.9336, 0.2736, 0.9156, 0.2992, 0.9173, 0.2993, 0.9317, 0.8021, 0.6717, 0.8023, 0.6888, 0.7792, 0.6871, 0.778, 0.6741, 0.8059, 0.8019, 0.8078, 0.8154, 0.7842, 0.8195, 0.7823, 0.806, 0.7823, 0.806, 0.7842, 0.8195, 0.7595, 0.8194, 0.7584, 0.8118, 0.778, 0.6741, 0.7792, 0.6871, 0.7534, 0.6849, 0.7533, 0.6752, 0.2993, 0.9317, 0.2992, 0.9173, 0.3254, 0.9145, 0.3269, 0.9247, 0.7792, 0.6871, 0.7779, 0.7004, 0.7518, 0.6956, 0.7534, 0.6849, 0.7595, 0.8194, 0.7502, 0.8222, 0.7488, 0.8114, 0.7584, 0.8118, 0.8713, 0.6734, 0.8504, 0.6894, 0.839, 0.6677, 0.8535, 0.6586, 0.8287, 0.8189, 0.8531, 0.8087, 0.847, 0.8304, 0.8337, 0.8374, 0.8504, 0.6894, 0.8184, 0.6884, 0.8242, 0.6647, 0.839, 0.6677, 0.8073, 0.8217, 0.8287, 0.8189, 0.8337, 0.8374, 0.8192, 0.8426, 0.8192, 0.8426, 0.8337, 0.8374, 0.8358, 0.856, 0.8254, 0.8575, 0.839, 0.6677, 0.8242, 0.6647, 0.8189, 0.6484, 0.8269, 0.6453, 0.8337, 0.8374, 0.847, 0.8304, 0.8442, 0.8547, 0.8358, 0.856, 0.8535, 0.6586, 0.839, 0.6677, 0.8269, 0.6453, 0.8404, 0.6372, 0.8254, 0.8575, 0.8358, 0.856, 0.8387, 0.864, 0.8241, 0.8653, 0.8676, 0.7116, 0.8504, 0.6894, 0.8713, 0.6734, 0.8749, 0.6985, 0.8654, 0.7327, 0.845, 0.7193, 0.8504, 0.6894, 0.8676, 0.7116, 0.8631, 0.7478, 0.8423, 0.744, 0.845, 0.7193, 0.8654, 0.7327, 0.8683, 0.7836, 0.8462, 0.7828, 0.8422, 0.7616, 0.8641, 0.7633, 0.8749, 0.7973, 0.8531, 0.8087, 0.8462, 0.7828, 0.8683, 0.7836, 0.7686, 0.7679, 0.759, 0.7682, 0.7607, 0.7576, 0.7689, 0.7604, 0.791, 0.7472, 0.7911, 0.7586, 0.7689, 0.7604, 0.7678, 0.7518, 0.7892, 0.7342, 0.791, 0.7472, 0.7678, 0.7518, 0.7654, 0.741, 0.7911, 0.7586, 0.7909, 0.772, 0.7686, 0.7679, 0.7689, 0.7604, 0.405, 0.93, 0.4049, 0.9156, 0.4307, 0.9224, 0.4293, 0.9326, 0.8166, 0.7592, 0.8102, 0.7741, 0.7909, 0.772, 0.7911, 0.7586, 0.8083, 0.7303, 0.8155, 0.7445, 0.791, 0.7472, 0.7892, 0.7342, 0.8155, 0.7445, 0.8166, 0.7592, 0.7911, 0.7586, 0.791, 0.7472, 0.8631, 0.7478, 0.8641, 0.7633, 0.8422, 0.7616, 0.8423, 0.744, 0.8423, 0.744, 0.8422, 0.7616, 0.8286, 0.7603, 0.8273, 0.7445, 0.8155, 0.7445, 0.8273, 0.7445, 0.8286, 0.7603, 0.8166, 0.7592, 0.8031, 0.7162, 0.845, 0.7193, 0.8247, 0.7304, 0.8083, 0.7303, 0.8155, 0.7445, 0.8083, 0.7303, 0.8247, 0.7304, 0.8273, 0.7445, 0.8423, 0.744, 0.8273, 0.7445, 0.8247, 0.7304, 0.845, 0.7193, 0.8018, 0.7024, 0.824, 0.703, 0.845, 0.7193, 0.8031, 0.7162, 0.8184, 0.6884, 0.8504, 0.6894, 0.845, 0.7193, 0.824, 0.703, 0.8184, 0.6884, 0.824, 0.703, 0.8018, 0.7024, 0.8023, 0.6888, 0.8059, 0.8019, 0.8063, 0.7882, 0.8462, 0.7828, 0.8268, 0.7995, 0.8063, 0.7882, 0.8102, 0.7741, 0.8255, 0.7731, 0.8462, 0.7828, 0.8287, 0.8189, 0.8268, 0.7995, 0.8462, 0.7828, 0.8531, 0.8087, 0.8422, 0.7616, 0.8462, 0.7828, 0.8255, 0.7731, 0.8286, 0.7603, 0.8166, 0.7592, 0.8286, 0.7603, 0.8255, 0.7731, 0.8102, 0.7741, 0.8287, 0.8189, 0.8078, 0.8154, 0.8059, 0.8019, 0.8268, 0.7995, 0.3525, 0.9171, 0.3844, 0.9145, 0.3844, 0.9316, 0.3526, 0.93, 0.4049, 0.9156, 0.405, 0.93, 0.3844, 0.9316, 0.3844, 0.9145, 0.1543, 0.7138, 0.1282, 0.755, 0.08705, 0.7584, 0.1069, 0.6967, 0.3092, 0.8175, 0.3068, 0.777, 0.3475, 0.7716, 0.3456, 0.8076, 0.3068, 0.777, 0.2868, 0.7267, 0.3357, 0.7344, 0.3475, 0.7716, 0.318, 0.4817, 0.2632, 0.4744, 0.25, 0.4461, 0.3103, 0.4233, 0.1747, 0.4721, 0.1299, 0.4723, 0.1221, 0.4394, 0.174, 0.4462, 0.1299, 0.4723, 0.09541, 0.4835, 0.07737, 0.4268, 0.1221, 0.4394, 0.3716, 0.4796, 0.318, 0.4817, 0.3103, 0.4233, 0.3718, 0.3628, 0.2632, 0.4744, 0.1747, 0.4721, 0.174, 0.4462, 0.25, 0.4461, 0.8542, 0.3139, 0.843, 0.3347, 0.7854, 0.3254, 0.8043, 0.2889, 0.8666, 0.3639, 0.8889, 0.3546, 0.9096, 0.4081, 0.8714, 0.4244, 0.8889, 0.3546, 0.9102, 0.3427, 0.941, 0.3905, 0.9096, 0.4081, 0.867, 0.2938, 0.8542, 0.3139, 0.8043, 0.2889, 0.8222, 0.2607, 0.7609, 0.4033, 0.7699, 0.4218, 0.7559, 0.4326, 0.7449, 0.4118, 0.7699, 0.4218, 0.7905, 0.4389, 0.7794, 0.4531, 0.7559, 0.4326, 0.3475, 0.7716, 0.3357, 0.7344, 0.3713, 0.7149, 0.3712, 0.7446, 0.1069, 0.6967, 0.08705, 0.7584, 0.06845, 0.716, 0.07833, 0.6853, 0.9126, 0.0366, 0.9133, 0.07322, 0.8922, 0.07417, 0.8861, 0.03373, 0.9311, 0.1307, 0.9226, 0.09361, 0.9438, 0.09794, 0.9674, 0.1309, 0.9371, 0.0008961, 0.9126, 0.0366, 0.8861, 0.03373, 0.8952, 0.007827, 0.3713, 0.7149, 0.3357, 0.7344, 0.3195, 0.6682, 0.3713, 0.6696, 0.1069, 0.6967, 0.07833, 0.6853, 0.0945, 0.6336, 0.134, 0.6479, 0.2471, 0.6893, 0.3195, 0.6682, 0.3357, 0.7344, 0.2868, 0.7267, 0.1858, 0.6758, 0.1543, 0.7138, 0.1069, 0.6967, 0.134, 0.6479, 0.3715, 0.57, 0.3089, 0.5734, 0.318, 0.4817, 0.3716, 0.4796, 0.275, 0.5636, 0.2632, 0.4744, 0.318, 0.4817, 0.3089, 0.5734, 0.205, 0.5404, 0.1747, 0.4721, 0.2632, 0.4744, 0.275, 0.5636, 0.205, 0.5404, 0.1394, 0.5383, 0.1299, 0.4723, 0.1747, 0.4721, 0.1059, 0.5423, 0.09541, 0.4835, 0.1299, 0.4723, 0.1394, 0.5383, 0.6741, 0.9492, 0.6729, 0.9179, 0.7179, 0.9179, 0.7449, 0.9459, 0.7203, 0.9734, 0.6751, 0.9684, 0.6741, 0.9492, 0.7449, 0.9459, 0.1661, 0.9093, 0.1458, 0.9137, 0.1402, 0.8867, 0.1603, 0.8813, 0.1458, 0.9137, 0.05866, 0.9117, 0.0568, 0.899, 0.1402, 0.8867, 0.1603, 0.8813, 0.1402, 0.8867, 0.1299, 0.8613, 0.1513, 0.8533, 0.1402, 0.8867, 0.0568, 0.899, 0.053, 0.8868, 0.1299, 0.8613, 0.1513, 0.8533, 0.1299, 0.8613, 0.1248, 0.8462, 0.1456, 0.8365, 0.1299, 0.8613, 0.053, 0.8868, 0.0464, 0.8705, 0.1248, 0.8462, 0.1456, 0.8365, 0.1248, 0.8462, 0.1161, 0.8211, 0.1267, 0.8162, 0.1248, 0.8462, 0.0464, 0.8705, 0.04104, 0.8593, 0.1161, 0.8211, 0.1267, 0.8162, 0.1161, 0.8211, 0.1045, 0.7985, 0.1226, 0.7881, 0.1161, 0.8211, 0.04104, 0.8593, 0.03531, 0.848, 0.1045, 0.7985, 0.1226, 0.7881, 0.1045, 0.7985, 0.09484, 0.7844, 0.1131, 0.7756, 0.1045, 0.7985, 0.03531, 0.848, 0.02518, 0.8345, 0.09484, 0.7844, 0.1226, 0.7881, 0.1496, 0.7717, 0.1554, 0.7979, 0.1267, 0.8162, 0.1267, 0.8162, 0.1554, 0.7979, 0.1766, 0.8207, 0.1456, 0.8365, 0.1456, 0.8365, 0.1766, 0.8207, 0.2184, 0.8348, 0.1513, 0.8533, 0.1513, 0.8533, 0.2184, 0.8348, 0.2405, 0.869, 0.1603, 0.8813, 0.2307, 0.9068, 0.1661, 0.9093, 0.1603, 0.8813, 0.2405, 0.869, 0.1131, 0.7756, 0.1563, 0.7319, 0.1496, 0.7717, 0.1226, 0.7881, 0.6292, 0.7765, 0.6196, 0.789, 0.5927, 0.7725, 0.5862, 0.7327, 0.5112, 0.9073, 0.5015, 0.8694, 0.5817, 0.882, 0.5757, 0.91, 0.5908, 0.8541, 0.5817, 0.882, 0.5015, 0.8694, 0.5237, 0.8354, 0.5965, 0.8373, 0.5908, 0.8541, 0.5237, 0.8354, 0.5656, 0.8214, 0.6155, 0.8171, 0.5965, 0.8373, 0.5656, 0.8214, 0.5869, 0.7986, 0.6196, 0.789, 0.6155, 0.8171, 0.5869, 0.7986, 0.5927, 0.7725, 0.6196, 0.789, 0.6292, 0.7765, 0.6475, 0.7854, 0.6378, 0.7994, 0.6155, 0.8171, 0.6196, 0.789, 0.6378, 0.7994, 0.626, 0.8219, 0.5965, 0.8373, 0.6155, 0.8171, 0.626, 0.8219, 0.6173, 0.847, 0.5908, 0.8541, 0.5965, 0.8373, 0.6173, 0.847, 0.6121, 0.8622, 0.5817, 0.882, 0.5908, 0.8541, 0.6121, 0.8622, 0.6018, 0.8875, 0.5757, 0.91, 0.5817, 0.882, 0.6018, 0.8875, 0.596, 0.9145, 0.8934, 0.8701, 0.917, 0.8985, 0.8464, 0.8926, 0.8481, 0.8735, 0.8464, 0.8926, 0.917, 0.8985, 0.889, 0.9255, 0.844, 0.9238, 0.6373, 0.5431, 0.6038, 0.539, 0.6136, 0.473, 0.648, 0.4844, 0.5382, 0.5409, 0.5686, 0.4727, 0.6136, 0.473, 0.6038, 0.539, 0.5382, 0.5409, 0.468, 0.5639, 0.4802, 0.4747, 0.5686, 0.4727, 0.468, 0.5639, 0.4341, 0.5736, 0.4253, 0.4819, 0.4802, 0.4747, 0.3715, 0.57, 0.3716, 0.4796, 0.4253, 0.4819, 0.4341, 0.5736, 0.5569, 0.6764, 0.6088, 0.6487, 0.6357, 0.6977, 0.5882, 0.7145, 0.4955, 0.6898, 0.4557, 0.727, 0.4067, 0.7345, 0.4232, 0.6684, 0.6357, 0.6977, 0.6088, 0.6487, 0.6504, 0.6341, 0.6643, 0.6864, 0.3713, 0.7149, 0.3713, 0.6696, 0.4232, 0.6684, 0.4067, 0.7345, 0.9356, 0.2607, 0.8938, 0.2533, 0.885, 0.2272, 0.9115, 0.2247, 0.9311, 0.1307, 0.9674, 0.1309, 0.9434, 0.1637, 0.9222, 0.1678, 0.9115, 0.2247, 0.885, 0.2272, 0.8916, 0.1869, 0.9127, 0.1881, 0.6357, 0.6977, 0.6643, 0.6864, 0.674, 0.7171, 0.6553, 0.7594, 0.3948, 0.7717, 0.3712, 0.7446, 0.3713, 0.7149, 0.4067, 0.7345, 0.763, 0.5489, 0.7449, 0.55, 0.749, 0.5183, 0.7672, 0.5217, 0.7686, 0.5692, 0.7506, 0.5735, 0.7449, 0.55, 0.763, 0.5489, 0.9248, 0.5813, 0.9129, 0.6372, 0.88, 0.6277, 0.9013, 0.5745, 0.9004, 0.5196, 0.8799, 0.4643, 0.916, 0.4564, 0.9248, 0.5142, 0.8769, 0.5276, 0.8393, 0.4777, 0.8799, 0.4643, 0.9004, 0.5196, 0.9013, 0.5745, 0.88, 0.6277, 0.8405, 0.6125, 0.8785, 0.5661, 0.4802, 0.4747, 0.4934, 0.4464, 0.5694, 0.4467, 0.5686, 0.4727, 0.3716, 0.4796, 0.3718, 0.3628, 0.4332, 0.4234, 0.4253, 0.4819, 0.6136, 0.473, 0.6214, 0.4401, 0.6662, 0.4277, 0.648, 0.4844, 0.5686, 0.4727, 0.5694, 0.4467, 0.6214, 0.4401, 0.6136, 0.473, 0.4253, 0.4819, 0.4332, 0.4234, 0.4934, 0.4464, 0.4802, 0.4747, 0.4355, 0.7772, 0.3948, 0.7717, 0.4067, 0.7345, 0.4557, 0.727, 0.433, 0.8177, 0.3967, 0.8077, 0.3948, 0.7717, 0.4355, 0.7772, 0.5882, 0.7145, 0.6357, 0.6977, 0.6553, 0.7594, 0.6141, 0.7559, 0.6741, 0.9492, 0.6259, 0.9498, 0.6249, 0.9145, 0.6729, 0.9179, 0.6259, 0.9498, 0.5725, 0.952, 0.5867, 0.9191, 0.6249, 0.9145, 0.8714, 0.4244, 0.8307, 0.4424, 0.8197, 0.4211, 0.8666, 0.3639, 0.8307, 0.4424, 0.7981, 0.4564, 0.7905, 0.4389, 0.8197, 0.4211, 0.6751, 0.9684, 0.6274, 0.9725, 0.6259, 0.9498, 0.6741, 0.9492, 0.6274, 0.9725, 0.589, 0.9734, 0.5725, 0.952, 0.6259, 0.9498, 0.843, 0.3347, 0.7838, 0.3775, 0.7639, 0.3635, 0.7854, 0.3254, 0.7838, 0.3775, 0.7609, 0.4033, 0.7449, 0.3931, 0.7639, 0.3635, 0.8666, 0.3639, 0.8197, 0.4211, 0.8003, 0.3938, 0.8423, 0.359, 0.8197, 0.4211, 0.7905, 0.4389, 0.7699, 0.4218, 0.8003, 0.3938, 0.8423, 0.359, 0.8003, 0.3938, 0.7838, 0.3775, 0.843, 0.3347, 0.8003, 0.3938, 0.7699, 0.4218, 0.7609, 0.4033, 0.7838, 0.3775, 0.8785, 0.5661, 0.8039, 0.5734, 0.8055, 0.5497, 0.8615, 0.5479, 0.8039, 0.5734, 0.7686, 0.5692, 0.763, 0.5489, 0.8055, 0.5497, 0.8615, 0.5479, 0.8055, 0.5497, 0.8019, 0.5155, 0.8769, 0.5276, 0.8055, 0.5497, 0.763, 0.5489, 0.7672, 0.5217, 0.8019, 0.5155, 0.8405, 0.6125, 0.7981, 0.5978, 0.8039, 0.5734, 0.8785, 0.5661, 0.7981, 0.5978, 0.7633, 0.588, 0.7686, 0.5692, 0.8039, 0.5734, 0.8464, 0.8926, 0.7982, 0.8902, 0.8006, 0.8676, 0.8481, 0.8735, 0.7982, 0.8902, 0.7449, 0.8861, 0.7623, 0.8653, 0.8006, 0.8676, 0.8769, 0.5276, 0.8019, 0.5155, 0.7958, 0.4915, 0.8393, 0.4777, 0.8019, 0.5155, 0.7672, 0.5217, 0.7612, 0.503, 0.7958, 0.4915, 0.844, 0.9238, 0.7959, 0.9255, 0.7982, 0.8902, 0.8464, 0.8926, 0.7959, 0.9255, 0.7579, 0.9195, 0.7449, 0.8861, 0.7982, 0.8902, 0.1716, 0.1131, 0.1452, 0.07625, 0.1668, 0.06514, 0.205, 0.1011, 0.1452, 0.07625, 0.1013, 0.0149, 0.1171, 3.3e-08, 0.1668, 0.06514, 0.1439, 0.1327, 0.1232, 0.09593, 0.1452, 0.07625, 0.1716, 0.1131, 0.1232, 0.09593, 0.08197, 0.02613, 0.1013, 0.0149, 0.1452, 0.07625, 0.1154, 0.1549, 0.09908, 0.1141, 0.1232, 0.09593, 0.1439, 0.1327, 0.09908, 0.1141, 0.06143, 0.03395, 0.08197, 0.02613, 0.1232, 0.09593, 0.09181, 0.172, 0.07877, 0.1274, 0.09908, 0.1141, 0.1154, 0.1549, 0.07877, 0.1274, 0.04074, 0.04034, 0.06143, 0.03395, 0.09908, 0.1141, 0.05923, 0.1839, 0.04635, 0.1448, 0.07877, 0.1274, 0.09181, 0.172, 0.04635, 0.1448, 0.02042, 0.04733, 0.04074, 0.04034, 0.07877, 0.1274, 0.02297, 0.189, 0.008132, 0.1368, 0.04635, 0.1448, 0.05923, 0.1839, 0.008132, 0.1368, 0.0, 0.05495, 0.02042, 0.04733, 0.04635, 0.1448, 0.6851, 0.1845, 0.6982, 0.1454, 0.7365, 0.1375, 0.7215, 0.1898, 0.6982, 0.1454, 0.7245, 0.04777, 0.7449, 0.05548, 0.7365, 0.1375, 0.6525, 0.1725, 0.6657, 0.1278, 0.6982, 0.1454, 0.6851, 0.1845, 0.6657, 0.1278, 0.7041, 0.0407, 0.7245, 0.04777, 0.6982, 0.1454, 0.629, 0.1553, 0.6454, 0.1145, 0.6657, 0.1278, 0.6525, 0.1725, 0.6454, 0.1145, 0.6834, 0.03423, 0.7041, 0.0407, 0.6657, 0.1278, 0.6005, 0.1329, 0.6213, 0.09618, 0.6454, 0.1145, 0.629, 0.1553, 0.6213, 0.09618, 0.6628, 0.02632, 0.6834, 0.03423, 0.6454, 0.1145, 0.5728, 0.1132, 0.5993, 0.07639, 0.6213, 0.09618, 0.6005, 0.1329, 0.5993, 0.07639, 0.6435, 0.015, 0.6628, 0.02632, 0.6213, 0.09618, 0.5393, 0.1012, 0.5777, 0.0652, 0.5993, 0.07639, 0.5728, 0.1132, 0.5777, 0.0652, 0.6277, 0.0, 0.6435, 0.015, 0.5993, 0.07639, 0.174, 0.4462, 0.1755, 0.4128, 0.2423, 0.4241, 0.25, 0.4461, 0.1755, 0.4128, 0.1625, 0.3571, 0.2111, 0.3401, 0.2423, 0.4241, 0.1221, 0.4394, 0.1196, 0.4055, 0.1755, 0.4128, 0.174, 0.4462, 0.1196, 0.4055, 0.1123, 0.3548, 0.1625, 0.3571, 0.1755, 0.4128, 0.25, 0.4461, 0.2423, 0.4241, 0.3015, 0.4019, 0.3103, 0.4233, 0.2423, 0.4241, 0.2111, 0.3401, 0.2479, 0.3062, 0.3015, 0.4019, 0.3103, 0.4233, 0.3015, 0.4019, 0.3436, 0.3151, 0.3718, 0.3628, 0.3015, 0.4019, 0.2479, 0.3062, 0.2762, 0.2533, 0.3436, 0.3151, 0.07737, 0.4268, 0.0729, 0.4072, 0.1196, 0.4055, 0.1221, 0.4394, 0.0729, 0.4072, 0.05984, 0.3512, 0.1123, 0.3548, 0.1196, 0.4055, 0.3718, 0.3628, 0.3436, 0.3151, 0.3536, 0.252, 0.3719, 0.2349, 0.3436, 0.3151, 0.2762, 0.2533, 0.3008, 0.2314, 0.3536, 0.252, 0.3719, 0.2349, 0.3902, 0.252, 0.4001, 0.3152, 0.3718, 0.3628, 0.3902, 0.252, 0.4431, 0.2315, 0.4677, 0.2534, 0.4001, 0.3152, 0.6214, 0.4401, 0.6241, 0.4062, 0.6708, 0.4081, 0.6662, 0.4277, 0.6241, 0.4062, 0.6315, 0.3554, 0.684, 0.352, 0.6708, 0.4081, 0.3718, 0.3628, 0.4001, 0.3152, 0.442, 0.4021, 0.4332, 0.4234, 0.4001, 0.3152, 0.4677, 0.2534, 0.4959, 0.3064, 0.442, 0.4021, 0.4332, 0.4234, 0.442, 0.4021, 0.5012, 0.4244, 0.4934, 0.4464, 0.442, 0.4021, 0.4959, 0.3064, 0.5326, 0.3405, 0.5012, 0.4244, 0.5694, 0.4467, 0.5681, 0.4134, 0.6241, 0.4062, 0.6214, 0.4401, 0.5681, 0.4134, 0.5813, 0.3577, 0.6315, 0.3554, 0.6241, 0.4062, 0.4934, 0.4464, 0.5012, 0.4244, 0.5681, 0.4134, 0.5694, 0.4467, 0.5012, 0.4244, 0.5326, 0.3405, 0.5813, 0.3577, 0.5681, 0.4134, 0.192, 0.6126, 0.205, 0.5404, 0.275, 0.5636, 0.2698, 0.6138, 0.2698, 0.6138, 0.275, 0.5636, 0.3089, 0.5734, 0.3089, 0.6066, 0.3715, 0.57, 0.3715, 0.5956, 0.3089, 0.6066, 0.3089, 0.5734, 0.1417, 0.5945, 0.1394, 0.5383, 0.205, 0.5404, 0.192, 0.6126, 0.1394, 0.5383, 0.1417, 0.5945, 0.104, 0.5871, 0.1059, 0.5423, 0.6373, 0.5431, 0.6391, 0.5879, 0.6012, 0.5953, 0.6038, 0.539, 0.5509, 0.6132, 0.5382, 0.5409, 0.6038, 0.539, 0.6012, 0.5953, 0.4341, 0.5736, 0.434, 0.6068, 0.3715, 0.5956, 0.3715, 0.57, 0.434, 0.6068, 0.4341, 0.5736, 0.468, 0.5639, 0.4731, 0.6142, 0.4731, 0.6142, 0.468, 0.5639, 0.5382, 0.5409, 0.5509, 0.6132, 0.1496, 0.7717, 0.2218, 0.7138, 0.2475, 0.7434, 0.1554, 0.7979, 0.2218, 0.7138, 0.2471, 0.6893, 0.2868, 0.7267, 0.2475, 0.7434, 0.1554, 0.7979, 0.2475, 0.7434, 0.2654, 0.788, 0.1766, 0.8207, 0.2475, 0.7434, 0.2868, 0.7267, 0.3068, 0.777, 0.2654, 0.788, 0.1766, 0.8207, 0.2654, 0.788, 0.2738, 0.8235, 0.2184, 0.8348, 0.2654, 0.788, 0.3068, 0.777, 0.3092, 0.8175, 0.2738, 0.8235, 0.2184, 0.8348, 0.2738, 0.8235, 0.2862, 0.8647, 0.2405, 0.869, 0.2738, 0.8235, 0.3092, 0.8175, 0.302, 0.8637, 0.2862, 0.8647, 0.293, 0.9116, 0.2819, 0.9052, 0.2862, 0.8647, 0.302, 0.8637, 0.2819, 0.9052, 0.2307, 0.9068, 0.2405, 0.869, 0.2862, 0.8647, 0.1563, 0.7319, 0.1839, 0.6886, 0.2218, 0.7138, 0.1496, 0.7717, 0.1839, 0.6886, 0.1858, 0.6758, 0.2471, 0.6893, 0.2218, 0.7138, 0.5927, 0.7725, 0.5207, 0.7143, 0.5587, 0.6893, 0.5862, 0.7327, 0.5207, 0.7143, 0.4955, 0.6898, 0.5569, 0.6764, 0.5587, 0.6893, 0.4401, 0.8639, 0.4558, 0.8649, 0.4599, 0.9055, 0.4489, 0.9119, 0.4558, 0.8649, 0.5015, 0.8694, 0.5112, 0.9073, 0.4599, 0.9055, 0.5015, 0.8694, 0.4558, 0.8649, 0.4684, 0.8239, 0.5237, 0.8354, 0.4558, 0.8649, 0.4401, 0.8639, 0.433, 0.8177, 0.4684, 0.8239, 0.5237, 0.8354, 0.4684, 0.8239, 0.4769, 0.7883, 0.5656, 0.8214, 0.4684, 0.8239, 0.433, 0.8177, 0.4355, 0.7772, 0.4769, 0.7883, 0.5656, 0.8214, 0.4769, 0.7883, 0.4949, 0.7438, 0.5869, 0.7986, 0.4769, 0.7883, 0.4355, 0.7772, 0.4557, 0.727, 0.4949, 0.7438, 0.5869, 0.7986, 0.4949, 0.7438, 0.5207, 0.7143, 0.5927, 0.7725, 0.4949, 0.7438, 0.4557, 0.727, 0.4955, 0.6898, 0.5207, 0.7143, 0.6378, 0.7994, 0.6475, 0.7854, 0.7169, 0.8356, 0.7068, 0.8492, 0.626, 0.8219, 0.6378, 0.7994, 0.7068, 0.8492, 0.701, 0.8605, 0.6173, 0.847, 0.626, 0.8219, 0.701, 0.8605, 0.6956, 0.8716, 0.6121, 0.8622, 0.6173, 0.847, 0.6956, 0.8716, 0.6889, 0.8879, 0.6018, 0.8875, 0.6121, 0.8622, 0.6889, 0.8879, 0.6851, 0.9001, 0.596, 0.9145, 0.6018, 0.8875, 0.6851, 0.9001, 0.6832, 0.9127, 0.7706, 0.9266, 0.7912, 0.9255, 0.7911, 0.9426, 0.7706, 0.941, 0.8231, 0.9281, 0.823, 0.941, 0.7911, 0.9426, 0.7912, 0.9255, 0.9185, 0.8124, 0.9211, 0.7939, 0.941, 0.7969, 0.9388, 0.8098, 0.9323, 0.7555, 0.938, 0.77, 0.9233, 0.7685, 0.9208, 0.756, 0.9076, 0.7568, 0.9208, 0.756, 0.9233, 0.7685, 0.903, 0.7771, 0.9185, 0.8124, 0.8954, 0.8017, 0.903, 0.7771, 0.9211, 0.7939, 0.9412, 0.7837, 0.903, 0.7771, 0.9233, 0.7685, 0.938, 0.77, 0.941, 0.7969, 0.9211, 0.7939, 0.903, 0.7771, 0.9412, 0.7837, 0.9333, 0.6872, 0.9487, 0.6882, 0.9487, 0.7014, 0.9274, 0.7011, 0.9333, 0.6872, 0.9274, 0.7011, 0.9065, 0.716, 0.9024, 0.6871, 0.9487, 0.7014, 0.9469, 0.7146, 0.9065, 0.716, 0.9274, 0.7011, 0.9082, 0.7399, 0.9065, 0.716, 0.9257, 0.7274, 0.9227, 0.741, 0.934, 0.7413, 0.9227, 0.741, 0.9257, 0.7274, 0.9414, 0.7279, 0.9469, 0.7146, 0.9414, 0.7279, 0.9257, 0.7274, 0.9065, 0.716, 0.934, 0.7413, 0.9323, 0.7555, 0.9208, 0.756, 0.9227, 0.741, 0.9082, 0.7399, 0.9227, 0.741, 0.9208, 0.756, 0.9076, 0.7568, 0.888, 0.7427, 0.9082, 0.7399, 0.9076, 0.7568, 0.8865, 0.7577, 0.934, 0.7413, 0.9574, 0.7448, 0.957, 0.7558, 0.9323, 0.7555, 0.9414, 0.7279, 0.9597, 0.7324, 0.9574, 0.7448, 0.934, 0.7413, 0.9323, 0.7555, 0.957, 0.7558, 0.9567, 0.7688, 0.938, 0.77, 0.7706, 0.941, 0.7463, 0.9436, 0.7449, 0.9334, 0.7706, 0.9266, 0.957, 0.7558, 0.9783, 0.7583, 0.9783, 0.7656, 0.9567, 0.7688, 0.9597, 0.7324, 0.9823, 0.7399, 0.9797, 0.7502, 0.9574, 0.7448, 0.9574, 0.7448, 0.9797, 0.7502, 0.9783, 0.7583, 0.957, 0.7558, 0.9783, 0.7656, 0.9783, 0.7583, 0.9862, 0.756, 0.9874, 0.7662, 0.8749, 0.79, 0.8818, 0.7771, 0.903, 0.7771, 0.8954, 0.8017, 0.8818, 0.7771, 0.8865, 0.7577, 0.9076, 0.7568, 0.903, 0.7771, 0.888, 0.7427, 0.8864, 0.7281, 0.9065, 0.716, 0.9082, 0.7399, 0.8864, 0.7281, 0.8851, 0.7078, 0.9024, 0.6871, 0.9065, 0.716, 0.8851, 0.7078, 0.8785, 0.6949, 0.8829, 0.6708, 0.9024, 0.6871, 0.9203, 0.8497, 0.9212, 0.8573, 0.9073, 0.8555, 0.9104, 0.8479, 0.9006, 0.6573, 0.9139, 0.6372, 0.9267, 0.6455, 0.9142, 0.6666, 0.913, 0.8301, 0.9104, 0.8479, 0.9023, 0.8463, 0.9005, 0.8228, 0.9142, 0.6666, 0.9267, 0.6455, 0.9342, 0.6488, 0.9286, 0.6643, 0.9268, 0.8356, 0.9203, 0.8497, 0.9104, 0.8479, 0.913, 0.8301, 0.939, 0.8159, 0.9268, 0.8356, 0.913, 0.8301, 0.9185, 0.8124, 0.9024, 0.6871, 0.9142, 0.6666, 0.9286, 0.6643, 0.9333, 0.6872, 0.9185, 0.8124, 0.913, 0.8301, 0.9005, 0.8228, 0.8954, 0.8017, 0.8829, 0.6708, 0.9006, 0.6573, 0.9142, 0.6666, 0.9024, 0.6871, 0.9851, 0.8155, 0.9864, 0.8082, 0.9957, 0.8082, 0.9939, 0.8186, 0.971, 0.6874, 0.9959, 0.6863, 0.9971, 0.6966, 0.9718, 0.7003, 0.4913, 0.9317, 0.4636, 0.9247, 0.4651, 0.9145, 0.4913, 0.9173, 0.9727, 0.675, 0.9964, 0.677, 0.9959, 0.6863, 0.971, 0.6874, 0.9636, 0.8018, 0.9864, 0.8082, 0.9851, 0.8155, 0.9613, 0.8147, 0.941, 0.7969, 0.9636, 0.8018, 0.9613, 0.8147, 0.9388, 0.8098, 0.9496, 0.6718, 0.9727, 0.675, 0.971, 0.6874, 0.9487, 0.6882, 0.5169, 0.9336, 0.4913, 0.9317, 0.4913, 0.9173, 0.5169, 0.9156, 0.9487, 0.6882, 0.971, 0.6874, 0.9718, 0.7003, 0.9487, 0.7014, 0.9869, 0.7858, 0.988, 0.7785, 0.9964, 0.7773, 0.996, 0.7879, 0.8231, 0.9281, 0.8487, 0.9344, 0.8472, 0.9436, 0.823, 0.941, 0.971, 0.7165, 0.9956, 0.7187, 0.9955, 0.7295, 0.971, 0.7301, 0.9668, 0.7725, 0.988, 0.7785, 0.9869, 0.7858, 0.9647, 0.7856, 0.02571, 0.9309, 0.001405, 0.9336, 0.0, 0.9234, 0.0257, 0.9165, 0.05161, 0.9325, 0.02571, 0.9309, 0.0257, 0.9165, 0.0516, 0.9145, 0.938, 0.77, 0.9668, 0.7725, 0.9647, 0.7856, 0.9412, 0.7837, 0.9469, 0.7146, 0.971, 0.7165, 0.971, 0.7301, 0.9414, 0.7279, 0.9896, 0.8003, 0.9907, 0.793, 1.0, 0.7928, 0.9984, 0.8031, 0.9678, 0.7872, 0.9907, 0.793, 0.9896, 0.8003, 0.9659, 0.8001, 0.08141, 0.9165, 0.109, 0.9234, 0.1076, 0.9336, 0.08142, 0.9309, 0.974, 0.7018, 0.9999, 0.7035, 1.0, 0.7141, 0.9741, 0.715, 0.5447, 0.9172, 0.5711, 0.9145, 0.5725, 0.9247, 0.5447, 0.9316, 0.5169, 0.9156, 0.5447, 0.9172, 0.5447, 0.9316, 0.5169, 0.9336, 0.9487, 0.7014, 0.974, 0.7018, 0.9741, 0.715, 0.9469, 0.7146, 0.0516, 0.9145, 0.08141, 0.9165, 0.08142, 0.9309, 0.05161, 0.9325, 0.9412, 0.7837, 0.9678, 0.7872, 0.9659, 0.8001, 0.941, 0.7969, 0.9293, 0.667, 0.9496, 0.6718, 0.9487, 0.6882, 0.9333, 0.6872, 0.1858, 0.6758, 0.1871, 0.6474, 0.2649, 0.65, 0.2471, 0.6893, 0.1871, 0.6474, 0.192, 0.6126, 0.2698, 0.6138, 0.2649, 0.65, 0.2471, 0.6893, 0.2649, 0.65, 0.3142, 0.6336, 0.3195, 0.6682, 0.2649, 0.65, 0.2698, 0.6138, 0.3089, 0.6066, 0.3142, 0.6336, 0.3715, 0.5956, 0.3714, 0.6286, 0.3142, 0.6336, 0.3089, 0.6066, 0.3714, 0.6286, 0.3713, 0.6696, 0.3195, 0.6682, 0.3142, 0.6336, 0.134, 0.6479, 0.1381, 0.6226, 0.1871, 0.6474, 0.1858, 0.6758, 0.1381, 0.6226, 0.1417, 0.5945, 0.192, 0.6126, 0.1871, 0.6474, 0.1417, 0.5945, 0.1381, 0.6226, 0.0995, 0.6106, 0.104, 0.5871, 0.1381, 0.6226, 0.134, 0.6479, 0.0945, 0.6336, 0.0995, 0.6106, 0.6391, 0.5879, 0.6435, 0.6115, 0.6048, 0.6234, 0.6012, 0.5953, 0.6435, 0.6115, 0.6504, 0.6341, 0.6088, 0.6487, 0.6048, 0.6234, 0.5569, 0.6764, 0.5557, 0.6481, 0.6048, 0.6234, 0.6088, 0.6487, 0.5557, 0.6481, 0.5509, 0.6132, 0.6012, 0.5953, 0.6048, 0.6234, 0.434, 0.6068, 0.4286, 0.6338, 0.3714, 0.6286, 0.3715, 0.5956, 0.4286, 0.6338, 0.4232, 0.6684, 0.3713, 0.6696, 0.3714, 0.6286, 0.4232, 0.6684, 0.4286, 0.6338, 0.4779, 0.6503, 0.4955, 0.6898, 0.4286, 0.6338, 0.434, 0.6068, 0.4731, 0.6142, 0.4779, 0.6503, 0.4955, 0.6898, 0.4779, 0.6503, 0.5557, 0.6481, 0.5569, 0.6764, 0.4779, 0.6503, 0.4731, 0.6142, 0.5509, 0.6132, 0.5557, 0.6481, 0.629, 0.1553, 0.5947, 0.2145, 0.5709, 0.1905, 0.6005, 0.1329, 0.6525, 0.1725, 0.6245, 0.2368, 0.5947, 0.2145, 0.629, 0.1553, 0.6005, 0.1329, 0.5709, 0.1905, 0.5373, 0.1828, 0.5728, 0.1132, 0.5393, 0.1012, 0.5728, 0.1132, 0.5373, 0.1828, 0.5065, 0.1705, 0.7215, 0.1898, 0.6872, 0.2621, 0.6558, 0.2491, 0.6851, 0.1845, 0.6851, 0.1845, 0.6558, 0.2491, 0.6245, 0.2368, 0.6525, 0.1725, 0.4959, 0.3064, 0.5709, 0.1905, 0.5947, 0.2145, 0.5326, 0.3405, 0.4677, 0.2534, 0.5373, 0.1828, 0.5709, 0.1905, 0.4959, 0.3064, 0.4431, 0.2315, 0.5065, 0.1705, 0.5373, 0.1828, 0.4677, 0.2534, 0.5326, 0.3405, 0.5947, 0.2145, 0.6245, 0.2368, 0.5813, 0.3577, 0.6315, 0.3554, 0.5813, 0.3577, 0.6245, 0.2368, 0.6558, 0.2491, 0.684, 0.352, 0.6315, 0.3554, 0.6558, 0.2491, 0.6872, 0.2621, 0.1732, 0.1901, 0.2068, 0.1826, 0.2762, 0.2533, 0.2479, 0.3062, 0.1494, 0.2141, 0.1732, 0.1901, 0.2479, 0.3062, 0.2111, 0.3401, 0.1196, 0.2362, 0.1494, 0.2141, 0.2111, 0.3401, 0.1625, 0.3571, 0.1732, 0.1901, 0.1439, 0.1327, 0.1716, 0.1131, 0.2068, 0.1826, 0.2068, 0.1826, 0.1716, 0.1131, 0.205, 0.1011, 0.2376, 0.1704, 0.1494, 0.2141, 0.1154, 0.1549, 0.1439, 0.1327, 0.1732, 0.1901, 0.1196, 0.2362, 0.09181, 0.172, 0.1154, 0.1549, 0.1494, 0.2141, 0.2068, 0.1826, 0.2376, 0.1704, 0.3008, 0.2314, 0.2762, 0.2533, 0.08833, 0.2484, 0.1123, 0.3548, 0.05984, 0.3512, 0.05692, 0.2614, 0.08833, 0.2484, 0.1196, 0.2362, 0.1625, 0.3571, 0.1123, 0.3548, 0.08833, 0.2484, 0.05692, 0.2614, 0.02297, 0.189, 0.05923, 0.1839, 0.08833, 0.2484, 0.05923, 0.1839, 0.09181, 0.172, 0.1196, 0.2362])
me_mehumanmale_003.materials.append(mat_invis)
me_mehumanmale_003.materials.append(mat_material)
me_mehumanmale_003.use_remesh_preserve_volume = False
me_mehumanmale_003.use_remesh_preserve_attributes = False
me_mehumanmale_003.use_mirror_vertex_groups = False
me_mehumanmale_003.update()
me_plane_001 = bpy.data.meshes.new('Plane.001')
me_plane_001.from_pydata([(1.0, 1.0, 0.0), (1.0, -1.0, 0.0), (-1.0, -1.0, 0.0), (-1.0, 1.0, 0.0)], [], [(0, 3, 2, 1)])
me_plane_001.materials.append(mat_shadowcatcher)
me_plane_001.use_remesh_preserve_volume = False
me_plane_001.use_remesh_preserve_attributes = False
me_plane_001.use_mirror_vertex_groups = False
me_plane_001.update()
arm_armalearm_001 = bpy.data.armatures.new('arMaleArm.001')  # bones are not reproduced

# ---- objects
ob_camera = bpy.data.objects.new('Camera', cam_camera_001)
ob_lamp = bpy.data.objects.new('Lamp', light_lamp)
ob_renderplatform = bpy.data.objects.new('RenderPlatform', me_plane)
ob_malearm = bpy.data.objects.new('MaleArm', arm_armalearm_001)
ob_malehead1 = bpy.data.objects.new('MaleHead1', me_mehumanmale)
ob_humanmale = bpy.data.objects.new('HumanMale', me_mehumanmale_003)
ob_shadowplane = bpy.data.objects.new('ShadowPlane', me_plane_001)

# ---- transforms, parenting, visibility, modifiers, constraints
ob_camera.location = (5.0, -5.0, 5.3)
ob_camera.rotation_euler = (1.047, 0.0, 0.7854)
ob_camera.lock_rotations_4d = False
ob_camera.empty_display_type = 'ARROWS'
ob_camera.lineart.crease_threshold = 0.0
ob_lamp.location = (2.5, -5.0, 7.5)
ob_lamp.rotation_euler = (0.4847, 0.4381, -0.2138)
ob_lamp.lock_rotations_4d = False
ob_lamp.empty_display_type = 'ARROWS'
ob_lamp.lineart.crease_threshold = 0.0
ob_renderplatform.location = (0.0, 0.0, 0.0)
ob_renderplatform.rotation_euler = (0.0, 0.0, -245.0)
ob_renderplatform.lock_rotations_4d = False
ob_renderplatform.empty_display_type = 'ARROWS'
ob_renderplatform.lineart.crease_threshold = 0.0
ob_malearm.parent = ob_renderplatform
ob_malearm.matrix_parent_inverse = Matrix(((1.0, -0.0001403, 0.0, 0.0), (0.0001403, 1.0, 0.0, 0.0), (0.0, 0.0, 1.0, 0.0), (0.0, 0.0, 0.0, 1.0)))
ob_malearm.location = (0.0001078, -0.01891, 1.615)
ob_malearm.lock_rotations_4d = False
ob_malearm.empty_display_type = 'ARROWS'
ob_malearm.color = (0.0, 0.0, 0.0, 1.0)
ob_malearm.lineart.crease_threshold = 0.0
ob_malehead1.parent = ob_renderplatform
ob_malehead1.matrix_parent_inverse = Matrix(((1.0, -0.0001046, 0.0, 0.0), (0.0001046, 1.0, 0.0, 0.0), (0.0, 0.0, 1.0, 0.0), (0.0, 0.0, 0.0, 1.0)))
ob_malehead1.location = (0.0, 0.0, 0.9877)
ob_malehead1.rotation_euler = (0.0, -0.0, -3.02e-07)
ob_malehead1.lock_rotations_4d = False
ob_malehead1.empty_display_type = 'ARROWS'
ob_malehead1.color = (0.0, 0.0, 0.0, 1.0)
ob_malehead1.lineart.crease_threshold = 0.0
_vg = ob_malehead1.vertex_groups.new(name='Head')
_vg.add([0, 1, 2, 3, 4, 5, 6, 7, 8, 9, 10, 11, 12, 13, 14, 15, 16, 17, 18, 19, 20, 21, 22, 23, 24, 25, 26, 27, 28, 29, 30, 31, 32, 33, 34, 35, 36, 37, 38, 39, 40, 41, 42, 43, 44, 45, 46, 47, 48, 49, 50, 51, 52, 53, 54, 55, 56, 57, 58, 59, 60, 61, 62, 63, 64, 65, 66, 67, 68, 69, 70, 71, 72, 73, 74, 75, 76, 77, 78, 79, 80, 81, 82, 83, 84, 85, 86, 87, 88, 89, 90, 91, 92, 93, 94, 95, 96, 97, 98, 99, 100, 101, 102, 103, 104, 105, 106, 107, 108, 109, 110, 111, 112, 113, 114, 115, 116, 117], 1.0, 'REPLACE')
_vg = ob_malehead1.vertex_groups.new(name='Thigh.Left')
_vg = ob_malehead1.vertex_groups.new(name='Thigh.Right')
_vg = ob_malehead1.vertex_groups.new(name='Shin.Left')
_vg = ob_malehead1.vertex_groups.new(name='Shin.Right')
_vg = ob_malehead1.vertex_groups.new(name='Forearm.Right')
_vg = ob_malehead1.vertex_groups.new(name='Forearm.Left')
_vg = ob_malehead1.vertex_groups.new(name='Upperarm.Left')
_vg = ob_malehead1.vertex_groups.new(name='Upperarm.Right')
_vg = ob_malehead1.vertex_groups.new(name='Back')
_vg = ob_malehead1.vertex_groups.new(name='Foot.Right')
_vg = ob_malehead1.vertex_groups.new(name='Toes.Right')
_vg = ob_malehead1.vertex_groups.new(name='Foot.Left')
_vg = ob_malehead1.vertex_groups.new(name='Toes.Left')
_vg = ob_malehead1.vertex_groups.new(name='Thumb1.Right')
_vg = ob_malehead1.vertex_groups.new(name='Thumb2.Right')
_vg = ob_malehead1.vertex_groups.new(name='Hand.Right')
_vg = ob_malehead1.vertex_groups.new(name='Fingers1.Right')
_vg = ob_malehead1.vertex_groups.new(name='Fingers2.Right')
_vg = ob_malehead1.vertex_groups.new(name='Hand.Left')
_vg = ob_malehead1.vertex_groups.new(name='Thumb1.Left')
_vg = ob_malehead1.vertex_groups.new(name='Thumb2.Left')
_vg = ob_malehead1.vertex_groups.new(name='Fingers1.Left')
_vg = ob_malehead1.vertex_groups.new(name='Fingers2.Left')
_vg = ob_malehead1.vertex_groups.new(name='Hip')
_vg = ob_malehead1.vertex_groups.new(name='Neck')
for _i, _w in zip([49, 52, 53, 54, 70, 71, 81, 82, 83, 101, 102, 103, 104, 105, 106, 107, 108, 116, 117], [1.0, 1.0, 1.0, 1.0, 1.0, 1.0, 0.5, 0.5, 0.5, 1.0, 1.0, 1.0, 1.0, 1.0, 1.0, 1.0, 1.0, 1.0, 1.0]): _vg.add([_i], _w, 'REPLACE')
_m = ob_malehead1.modifiers.new('Armature', 'ARMATURE')
_m.object = ob_malearm
_m = ob_malehead1.modifiers.new('EdgeSplit', 'EDGE_SPLIT')
_m.use_edge_angle = False
ob_humanmale.parent = ob_renderplatform
ob_humanmale.matrix_parent_inverse = Matrix(((1.0, -0.0002828, 0.0, 0.0), (0.0002828, 1.0, 0.0, 0.0), (0.0, 0.0, 1.0, 0.0), (0.0, 0.0, 0.0, 1.0)))
ob_humanmale.location = (0.0, 0.0, 0.9877)
ob_humanmale.lock_rotations_4d = False
ob_humanmale.empty_display_type = 'ARROWS'
ob_humanmale.color = (0.0, 0.0, 0.0, 1.0)
ob_humanmale.lineart.crease_threshold = 0.0
_vg = ob_humanmale.vertex_groups.new(name='Head')
_vg.add([64, 128, 129, 130, 178, 179], 1.0, 'REPLACE')
_vg = ob_humanmale.vertex_groups.new(name='Thigh.Left')
_vg.add([158, 159, 160, 161, 162, 163, 192, 193, 194, 195, 196, 197, 266, 267, 268, 269, 270, 271], 1.0, 'REPLACE')
_vg = ob_humanmale.vertex_groups.new(name='Thigh.Right')
_vg.add([108, 109, 110, 111, 112, 113, 152, 153, 154, 155, 156, 157, 262, 263, 264, 265, 272, 273], 1.0, 'REPLACE')
_vg = ob_humanmale.vertex_groups.new(name='Shin.Left')
_vg.add([164, 165, 166, 167, 168, 169, 198, 199, 200, 201, 202, 203, 256, 257, 258, 259, 260, 261], 1.0, 'REPLACE')
_vg = ob_humanmale.vertex_groups.new(name='Shin.Right')
_vg.add([102, 103, 104, 105, 106, 107, 146, 147, 148, 149, 150, 151, 250, 251, 252, 253, 254, 255], 1.0, 'REPLACE')
_vg = ob_humanmale.vertex_groups.new(name='Forearm.Right')
_vg.add([66, 67, 68, 69, 70, 71, 78, 79, 80, 81, 82, 83, 134, 135, 136, 137, 138, 139], 1.0, 'REPLACE')
_vg = ob_humanmale.vertex_groups.new(name='Forearm.Left')
_vg.add([230, 231, 232, 233, 234, 235, 296, 297, 298, 299, 300, 301, 302, 303, 304, 305, 306, 307], 1.0, 'REPLACE')
_vg = ob_humanmale.vertex_groups.new(name='Upperarm.Left')
_vg.add([170, 171, 172, 173, 174, 175, 224, 225, 226, 227, 230, 231, 232, 233, 234, 235, 290, 291, 292, 293, 294, 295], 1.0, 'REPLACE')
_vg = ob_humanmale.vertex_groups.new(name='Upperarm.Right')
_vg.add([66, 67, 68, 69, 70, 71, 74, 75, 76, 77, 140, 141, 142, 143, 144, 145, 284, 285, 286, 287, 288, 289], 1.0, 'REPLACE')
_vg = ob_humanmale.vertex_groups.new(name='Back')
_vg.add([65, 72, 73, 74, 75, 76, 77, 84, 85, 86, 87, 88, 89, 90, 91, 92, 93, 126, 127, 131, 132, 133, 176, 177, 215, 216, 217, 218, 219, 220, 221, 222, 223, 224, 225, 226, 227, 228, 229, 237, 274, 275, 276, 277, 278, 279, 280, 281, 282, 283, 372, 373, 374, 375, 376, 377, 378, 379, 380, 381], 1.0, 'REPLACE')
_vg = ob_humanmale.vertex_groups.new(name='Foot.Right')
_vg.add([102, 103, 104, 105, 106, 107, 114, 115, 116, 117, 118, 119, 238, 239, 240, 241, 242, 243], 1.0, 'REPLACE')
_vg = ob_humanmale.vertex_groups.new(name='Toes.Right')
_vg.add([120, 121, 122, 123, 124, 125, 238, 239, 240, 241, 242, 243], 1.0, 'REPLACE')
_vg = ob_humanmale.vertex_groups.new(name='Foot.Left')
_vg.add([186, 187, 188, 189, 190, 191, 198, 199, 200, 201, 202, 203, 244, 245, 246, 247, 248, 249], 1.0, 'REPLACE')
_vg = ob_humanmale.vertex_groups.new(name='Toes.Left')
_vg.add([180, 181, 182, 183, 184, 185, 244, 245, 246, 247, 248, 249], 1.0, 'REPLACE')
_vg = ob_humanmale.vertex_groups.new(name='Thumb1.Right')
_vg.add([0, 34, 36, 38, 39, 40, 41], 1.0, 'REPLACE')
_vg = ob_humanmale.vertex_groups.new(name='Thumb2.Right')
_vg.add([38, 39, 40, 41, 42, 43, 44, 45], 1.0, 'REPLACE')
_vg = ob_humanmale.vertex_groups.new(name='Hand.Right')
_vg.add([0, 1, 2, 3, 4, 5, 6, 7, 8, 9, 34, 35, 36, 37, 54, 55, 56, 57, 58, 59, 60, 61, 62, 63, 78, 79, 80, 81, 82, 83], 1.0, 'REPLACE')
_vg = ob_humanmale.vertex_groups.new(name='Fingers1.Right')
_vg.add([1, 2, 4, 5, 6, 7, 10, 11, 12, 13, 18, 19, 20, 21, 26, 27, 28, 29, 50, 51, 52, 53, 54, 55, 56, 57], 1.0, 'REPLACE')
_vg = ob_humanmale.vertex_groups.new(name='Fingers2.Right')
_vg.add([10, 11, 12, 13, 14, 15, 16, 17, 18, 19, 20, 21, 22, 23, 24, 25, 26, 27, 28, 29, 30, 31, 32, 33, 46, 47, 48, 49, 50, 51, 52, 53], 1.0, 'REPLACE')
_vg = ob_humanmale.vertex_groups.new(name='Hand.Left')
_vg.add([302, 303, 304, 305, 306, 307, 308, 309, 310, 311, 312, 313, 314, 315, 316, 317, 334, 335, 336, 337, 362, 363, 364, 365, 366, 367, 368, 369, 370, 371], 1.0, 'REPLACE')
_vg = ob_humanmale.vertex_groups.new(name='Thumb1.Left')
_vg.add([330, 331, 332, 333, 335, 337, 371], 1.0, 'REPLACE')
_vg = ob_humanmale.vertex_groups.new(name='Thumb2.Left')
_vg.add([326, 327, 328, 329, 330, 331, 332, 333], 1.0, 'REPLACE')
_vg = ob_humanmale.vertex_groups.new(name='Fingers1.Left')
_vg.add([314, 315, 316, 317, 318, 319, 320, 321, 342, 343, 344, 345, 350, 351, 352, 353, 358, 359, 360, 361, 364, 365, 366, 367, 369, 370], 1.0, 'REPLACE')
_vg = ob_humanmale.vertex_groups.new(name='Fingers2.Left')
_vg.add([318, 319, 320, 321, 322, 323, 324, 325, 338, 339, 340, 341, 342, 343, 344, 345, 346, 347, 348, 349, 350, 351, 352, 353, 354, 355, 356, 357, 358, 359, 360, 361], 1.0, 'REPLACE')
_vg = ob_humanmale.vertex_groups.new(name='Hip')
_vg.add([94, 95, 96, 97, 98, 99, 100, 101, 204, 205, 206, 207, 208, 209, 210, 211, 212, 213, 214, 236], 1.0, 'REPLACE')
_m = ob_humanmale.modifiers.new('Armature', 'ARMATURE')
_m.object = ob_malearm
_m = ob_humanmale.modifiers.new('EdgeSplit', 'EDGE_SPLIT')
_m.use_edge_angle = False
ob_shadowplane.location = (0.0, 0.0, 0.0)
ob_shadowplane.scale = (10.0, 10.0, 10.0)
ob_shadowplane.lock_rotations_4d = False
ob_shadowplane.empty_display_type = 'ARROWS'
ob_shadowplane.lineart.crease_threshold = 0.0

# ---- collection membership
col_collection_1.objects.link(ob_camera)
col_collection_1.objects.link(ob_lamp)
col_collection_1.objects.link(ob_renderplatform)
col_collection_1.objects.link(ob_malearm)
col_collection_1.objects.link(ob_malehead1)
col_collection_1.objects.link(ob_humanmale)
col_collection_1.objects.link(ob_shadowplane)

# ---- scene / render settings (as saved in the file)
scene.camera = ob_camera
scene.frame_start = 1; scene.frame_end = 32; scene.frame_set(1)
scene.render.engine = 'BLENDER_EEVEE_NEXT'
scene.render.image_settings.compression = 90
scene.render.resolution_x = 512
scene.render.resolution_y = 512
scene.render.resolution_percentage = 25
scene.render.pixel_aspect_x = 100.0
scene.render.pixel_aspect_y = 100.0
scene.render.fps = 12
scene.render.dither_intensity = 0.0
scene.render.use_compositing = False
scene.render.use_sequencer = False
scene.render.use_bake_selected_to_active = True
scene.render.bake_margin = 2
scene.render.bake_bias = 0.0
scene.render.use_stamp_time = False
scene.render.use_stamp_date = False
scene.render.use_stamp_frame = False
scene.render.use_stamp_camera = False
scene.render.use_stamp_scene = False
scene.render.use_stamp_filename = False
scene.render.use_stamp_render_time = False
scene.render.stamp_font_size = 0
scene.cycles.use_denoising = False
scene.cycles.samples = 10
scene.cycles.sampling_pattern = 'TABULATED_SOBOL'
scene.cycles.light_sampling_threshold = 0.0
scene.cycles.use_adaptive_sampling = False
scene.cycles.use_light_tree = False
scene.cycles.blur_glossy = 0.0
scene.cycles.volume_bounces = 1
scene.cycles.pixel_filter_type = 'GAUSSIAN'
scene.cycles.sample_clamp_indirect = 0.0
scene.view_settings.view_transform = 'Raw'
bpy.context.view_layer.update()

